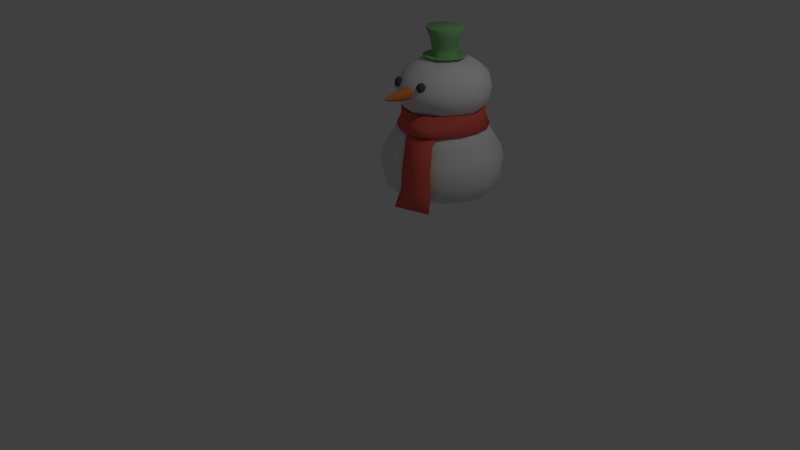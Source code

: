 # Source: snowman_small.blend  (saved by Blender 2.78.0; exported with 4.5.12 LTS)
import bpy
from mathutils import Matrix  # noqa: F401  (used for matrix-valued properties, if any)

bpy.ops.wm.read_factory_settings(use_empty=True)
scene = bpy.context.scene
scene.name = 'Scene'

# ---- collections
col_collection_1 = bpy.data.collections.new('Collection 1'); scene.collection.children.link(col_collection_1)

# ---- materials (node trees are filled in below, after node groups)
mat_haaaat = bpy.data.materials.new('haaaat')
mat_haaaat.alpha_threshold = 0.0
mat_haaaat.use_transparent_shadow = False
mat_haaaat.diffuse_color = (0.2526, 0.5435, 0.219, 1.0)
mat_haaaat.roughness = 0.5
mat_eeeye = bpy.data.materials.new('eeeye')
mat_eeeye.alpha_threshold = 0.0
mat_eeeye.use_transparent_shadow = False
mat_eeeye.diffuse_color = (0.1086, 0.1086, 0.1086, 1.0)
mat_eeeye.roughness = 0.5
mat_scaaarf = bpy.data.materials.new('scaaarf')
mat_scaaarf.alpha_threshold = 0.0
mat_scaaarf.use_transparent_shadow = False
mat_scaaarf.diffuse_color = (0.8, 0.1204, 0.08884, 1.0)
mat_scaaarf.roughness = 0.5
mat_snooow = bpy.data.materials.new('snooow')
mat_snooow.alpha_threshold = 0.0
mat_snooow.use_transparent_shadow = False
mat_snooow.roughness = 0.5
mat_caaarrot = bpy.data.materials.new('caaarrot')
mat_caaarrot.alpha_threshold = 0.0
mat_caaarrot.use_transparent_shadow = False
mat_caaarrot.diffuse_color = (0.8, 0.2228, 0.05256, 1.0)
mat_caaarrot.roughness = 0.5

# ---- material node trees

# ---- world
world_world = bpy.data.worlds.new('World'); scene.world = world_world
world_world.color = (0.05088, 0.05088, 0.05088)
world_world.use_sun_shadow = False
world_world.sun_shadow_jitter_overblur = 0.0
world_world.cycles.sampling_method = 'MANUAL'

# ---- cameras
cam_camera = bpy.data.cameras.new('Camera')
cam_camera.clip_end = 100.0
cam_camera.lens = 35.0
cam_camera.sensor_width = 32.0
cam_camera.sensor_height = 18.0
cam_camera.ortho_scale = 7.314
cam_camera.dof.focus_distance = 0.0
cam_camera.dof.aperture_fstop = 128.0

# ---- lights
light_lamp = bpy.data.lights.new('Lamp', 'POINT')
light_lamp.transmission_factor = 0.0
light_lamp.cutoff_distance = 30.0
light_lamp.energy = 100.0
light_lamp.shadow_buffer_clip_start = 1.001
light_lamp.shadow_soft_size = 0.1
light_lamp.shadow_maximum_resolution = 0.006
light_lamp.use_absolute_resolution = True

# ---- meshes
me_cylinder_001 = bpy.data.meshes.new('Cylinder.001')
me_cylinder_001.from_pydata([(-1.773e-08, 0.2733, -0.9895), (0.1366, 0.2367, -0.9895), (0.2367, 0.1366, -0.9895), (0.2733, -1.237e-07, -0.9895), (0.2367, -0.1366, -0.9895), (0.1366, -0.2367, -0.9895), (2.354e-08, -0.2733, -0.9895), (-0.1366, -0.2367, -0.9895), (-0.2367, -0.1366, -0.9895), (-0.2733, -2.388e-07, -0.9895), (-0.2367, 0.1366, -0.9895), (-0.1366, 0.2367, -0.9895), (0.06693, 0.1159, -1.002), (-1.911e-08, 0.1339, -1.002), (0.1159, 0.06693, -1.002), (0.1339, -1.372e-07, -1.002), (0.1159, -0.06693, -1.002), (0.06693, -0.1159, -1.002), (1.098e-09, -0.1339, -1.002), (-0.06693, -0.1159, -1.002), (-0.1159, -0.06693, -1.002), (-0.1339, -1.936e-07, -1.002), (-0.1159, 0.06693, -1.002), (-0.06693, 0.1159, -1.002), (0.08256, 0.143, -0.8919), (-3.485e-08, 0.1651, -0.8919), (0.143, 0.08256, -0.8919), (0.1651, -1.333e-07, -0.8919), (0.143, -0.08256, -0.8919), (0.08256, -0.143, -0.8919), (-9.917e-09, -0.1651, -0.8919), (-0.08256, -0.143, -0.8919), (-0.143, -0.08256, -0.8919), (-0.1651, -2.029e-07, -0.8919), (-0.143, 0.08256, -0.8919), (-0.08256, 0.143, -0.8919), (0.09307, 0.1612, -0.7694), (-3.478e-08, 0.1861, -0.7694), (0.1612, 0.09307, -0.7694), (0.1861, -1.298e-07, -0.7694), (0.1612, -0.09307, -0.7694), (0.09307, -0.1612, -0.7694), (-6.675e-09, -0.1861, -0.7694), (-0.09307, -0.1612, -0.7694), (-0.1612, -0.09307, -0.7694), (-0.1861, -2.082e-07, -0.7694), (-0.1612, 0.09307, -0.7694), (-0.09307, 0.1612, -0.7694), (0.1205, 0.2086, -0.6553), (-3.401e-08, 0.2409, -0.6553), (0.2086, 0.1205, -0.6553), (0.2409, -1.2e-07, -0.6553), (0.2086, -0.1205, -0.6553), (0.1205, -0.2086, -0.6553), (2.367e-09, -0.2409, -0.6553), (-0.1205, -0.2086, -0.6553), (-0.2086, -0.1205, -0.6553), (-0.2409, -2.214e-07, -0.6553), (-0.2086, 0.1205, -0.6553), (-0.1205, 0.2086, -0.6553), (0.1157, 0.2003, -0.6467), (-3.377e-08, 0.2313, -0.6467), (0.2003, 0.1157, -0.6467), (0.2313, -1.214e-07, -0.6467), (0.2003, -0.1157, -0.6467), (0.1157, -0.2003, -0.6467), (1.161e-09, -0.2313, -0.6467), (-0.1157, -0.2003, -0.6467), (-0.2003, -0.1157, -0.6467), (-0.2313, -2.188e-07, -0.6467), (-0.2003, 0.1157, -0.6467), (-0.1157, 0.2003, -0.6467), (0.1018, -0.1763, -1.002), (1.232e-08, -0.2036, -1.002), (0.1763, -0.1018, -1.002), (0.2036, -1.305e-07, -1.002), (-0.1018, 0.1763, -1.002), (-1.842e-08, 0.2036, -1.002), (0.1018, 0.1763, -1.002), (0.1763, 0.1018, -1.002), (-0.1763, 0.1018, -1.002), (-0.2036, -2.162e-07, -1.002), (-0.1763, -0.1018, -1.002), (-0.1018, -0.1763, -1.002), (-1.773e-08, 0.2733, -0.9968), (0.1366, 0.2367, -0.9968), (0.2367, 0.1366, -0.9968), (0.2733, -1.237e-07, -0.9968), (0.2367, -0.1366, -0.9968), (0.1366, -0.2367, -0.9968), (2.354e-08, -0.2733, -0.9968), (-0.1366, -0.2367, -0.9968), (-0.2367, -0.1366, -0.9968), (-0.2733, -2.388e-07, -0.9968), (-0.2367, 0.1366, -0.9968), (-0.1366, 0.2367, -0.9968), (0.1018, -0.1763, -1.01), (1.232e-08, -0.2036, -1.01), (0.1763, -0.1018, -1.01), (0.2036, -1.305e-07, -1.01), (-0.1018, 0.1763, -1.01), (-1.842e-08, 0.2036, -1.01), (0.1018, 0.1763, -1.01), (0.1763, 0.1018, -1.01), (-0.1763, 0.1018, -1.01), (-0.2036, -2.162e-07, -1.01), (-0.1763, -0.1018, -1.01), (-0.1018, -0.1763, -1.01)], [], [(73, 72, 17, 18), (21, 20, 32, 33), (72, 74, 16, 17), (74, 75, 15, 16), (77, 76, 23, 13), (78, 77, 13, 12), (75, 79, 14, 15), (76, 80, 22, 23), (79, 78, 12, 14), (80, 81, 21, 22), (81, 82, 20, 21), (82, 83, 19, 20), (83, 73, 18, 19), (26, 24, 36, 38), (18, 17, 29, 30), (15, 14, 26, 27), (22, 21, 33, 34), (19, 18, 30, 31), (16, 15, 27, 28), (23, 22, 34, 35), (12, 13, 25, 24), (20, 19, 31, 32), (17, 16, 28, 29), (13, 23, 35, 25), (14, 12, 24, 26), (37, 47, 59, 49), (33, 32, 44, 45), (30, 29, 41, 42), (27, 26, 38, 39), (34, 33, 45, 46), (31, 30, 42, 43), (28, 27, 39, 40), (35, 34, 46, 47), (24, 25, 37, 36), (32, 31, 43, 44), (29, 28, 40, 41), (25, 35, 47, 37), (53, 52, 64, 65), (38, 36, 48, 50), (45, 44, 56, 57), (42, 41, 53, 54), (39, 38, 50, 51), (46, 45, 57, 58), (43, 42, 54, 55), (40, 39, 51, 52), (47, 46, 58, 59), (36, 37, 49, 48), (44, 43, 55, 56), (41, 40, 52, 53), (60, 61, 71, 70, 69, 68, 67, 66, 65, 64, 63, 62), (49, 59, 71, 61), (50, 48, 60, 62), (57, 56, 68, 69), (54, 53, 65, 66), (51, 50, 62, 63), (58, 57, 69, 70), (55, 54, 66, 67), (52, 51, 63, 64), (59, 58, 70, 71), (48, 49, 61, 60), (56, 55, 67, 68), (7, 6, 73, 83), (8, 7, 83, 82), (9, 8, 82, 81), (10, 9, 81, 80), (2, 1, 78, 79), (11, 10, 80, 76), (3, 2, 79, 75), (1, 0, 77, 78), (0, 11, 76, 77), (4, 3, 75, 74), (5, 4, 74, 72), (6, 5, 72, 73), (91, 107, 97, 90), (92, 106, 107, 91), (93, 105, 106, 92), (94, 104, 105, 93), (86, 103, 102, 85), (95, 100, 104, 94), (87, 99, 103, 86), (85, 102, 101, 84), (84, 101, 100, 95), (88, 98, 99, 87), (89, 96, 98, 88), (90, 97, 96, 89), (0, 84, 95, 11), (11, 95, 94, 10), (10, 94, 93, 9), (9, 93, 92, 8), (8, 92, 91, 7), (7, 91, 90, 6), (6, 90, 89, 5), (5, 89, 88, 4), (4, 88, 87, 3), (3, 87, 86, 2), (2, 86, 85, 1), (1, 85, 84, 0)])
me_cylinder_001.polygons.foreach_set('use_smooth', [True] * 97)
_uv = me_cylinder_001.uv_layers.new(name='UVMap')
_uv.uv.foreach_set('vector', [0.3173, 0.3113, 0.4361, 0.2452, 0.4559, 0.3317, 0.3776, 0.3763, 0.3762, 0.6223, 0.3317, 0.5441, 0.4371, 0.5165, 0.4538, 0.5457, 0.4361, 0.2452, 0.572, 0.2474, 0.546, 0.3322, 0.4559, 0.3317, 0.572, 0.2474, 0.6886, 0.3173, 0.6237, 0.3777, 0.546, 0.3322, 0.6827, 0.6887, 0.5639, 0.7548, 0.5441, 0.6683, 0.6223, 0.6237, 0.7525, 0.5721, 0.6827, 0.6887, 0.6223, 0.6237, 0.6678, 0.546, 0.6886, 0.3173, 0.7547, 0.4361, 0.6683, 0.4559, 0.6237, 0.3777, 0.5639, 0.7548, 0.4279, 0.7526, 0.454, 0.6678, 0.5441, 0.6683, 0.7547, 0.4361, 0.7525, 0.5721, 0.6678, 0.546, 0.6683, 0.4559, 0.4279, 0.7526, 0.3113, 0.6827, 0.3762, 0.6223, 0.454, 0.6678, 0.3113, 0.6827, 0.2452, 0.5639, 0.3317, 0.5441, 0.3762, 0.6223, 0.2452, 0.5639, 0.2474, 0.428, 0.3322, 0.454, 0.3317, 0.5441, 0.2474, 0.428, 0.3173, 0.3113, 0.3776, 0.3763, 0.3322, 0.454, 0.5629, 0.4835, 0.5627, 0.5172, 0.5274, 0.5078, 0.5276, 0.493, 0.3776, 0.3763, 0.4559, 0.3317, 0.4835, 0.4371, 0.4543, 0.4537, 0.6237, 0.3777, 0.6683, 0.4559, 0.5629, 0.4835, 0.5462, 0.4543, 0.454, 0.6678, 0.3762, 0.6223, 0.4538, 0.5457, 0.4828, 0.5627, 0.3322, 0.454, 0.3776, 0.3763, 0.4543, 0.4537, 0.4373, 0.4828, 0.546, 0.3322, 0.6237, 0.3777, 0.5462, 0.4543, 0.5171, 0.4373, 0.5441, 0.6683, 0.454, 0.6678, 0.4828, 0.5627, 0.5165, 0.5629, 0.6678, 0.546, 0.6223, 0.6237, 0.5457, 0.5463, 0.5627, 0.5172, 0.3317, 0.5441, 0.3322, 0.454, 0.4373, 0.4828, 0.4371, 0.5165, 0.4559, 0.3317, 0.546, 0.3322, 0.5171, 0.4373, 0.4835, 0.4371, 0.6223, 0.6237, 0.5441, 0.6683, 0.5165, 0.5629, 0.5457, 0.5463, 0.6683, 0.4559, 0.6678, 0.546, 0.5627, 0.5172, 0.5629, 0.4835, 0.5198, 0.5205, 0.507, 0.5277, 0.5033, 0.5136, 0.5095, 0.5101, 0.4538, 0.5457, 0.4371, 0.5165, 0.4724, 0.507, 0.4796, 0.5199, 0.4543, 0.4537, 0.4835, 0.4371, 0.493, 0.4723, 0.4801, 0.4795, 0.5462, 0.4543, 0.5629, 0.4835, 0.5276, 0.493, 0.5204, 0.4801, 0.4828, 0.5627, 0.4538, 0.5457, 0.4796, 0.5199, 0.4922, 0.5275, 0.4373, 0.4828, 0.4543, 0.4537, 0.4801, 0.4795, 0.4726, 0.4922, 0.5171, 0.4373, 0.5462, 0.4543, 0.5204, 0.4801, 0.5077, 0.4725, 0.5165, 0.5629, 0.4828, 0.5627, 0.4922, 0.5275, 0.507, 0.5277, 0.5627, 0.5172, 0.5457, 0.5463, 0.5198, 0.5205, 0.5274, 0.5078, 0.4371, 0.5165, 0.4373, 0.4828, 0.4726, 0.4922, 0.4724, 0.507, 0.4835, 0.4371, 0.5171, 0.4373, 0.5077, 0.4725, 0.493, 0.4723, 0.5457, 0.5463, 0.5165, 0.5629, 0.507, 0.5277, 0.5198, 0.5205, 0.4967, 0.4864, 0.5038, 0.4866, 0.5036, 0.4874, 0.4969, 0.4872, 0.5276, 0.493, 0.5274, 0.5078, 0.5133, 0.504, 0.5134, 0.4967, 0.4796, 0.5199, 0.4724, 0.507, 0.4866, 0.5032, 0.49, 0.5096, 0.4801, 0.4795, 0.493, 0.4723, 0.4967, 0.4864, 0.4904, 0.4898, 0.5204, 0.4801, 0.5276, 0.493, 0.5134, 0.4967, 0.51, 0.4904, 0.4922, 0.5275, 0.4796, 0.5199, 0.49, 0.5096, 0.4961, 0.5134, 0.4726, 0.4922, 0.4801, 0.4795, 0.4904, 0.4898, 0.4867, 0.496, 0.5077, 0.4725, 0.5204, 0.4801, 0.51, 0.4904, 0.5038, 0.4866, 0.507, 0.5277, 0.4922, 0.5275, 0.4961, 0.5134, 0.5033, 0.5136, 0.5274, 0.5078, 0.5198, 0.5205, 0.5095, 0.5101, 0.5133, 0.504, 0.4724, 0.507, 0.4726, 0.4922, 0.4867, 0.496, 0.4866, 0.5032, 0.493, 0.4723, 0.5077, 0.4725, 0.5038, 0.4866, 0.4967, 0.4864, 0.5125, 0.5037, 0.509, 0.5096, 0.5031, 0.5128, 0.4963, 0.5127, 0.4906, 0.5091, 0.4874, 0.5031, 0.4875, 0.4962, 0.4909, 0.4904, 0.4969, 0.4872, 0.5036, 0.4874, 0.5094, 0.4909, 0.5127, 0.4969, 0.5095, 0.5101, 0.5033, 0.5136, 0.5031, 0.5128, 0.509, 0.5096, 0.5134, 0.4967, 0.5133, 0.504, 0.5125, 0.5037, 0.5127, 0.4969, 0.49, 0.5096, 0.4866, 0.5032, 0.4874, 0.5031, 0.4906, 0.5091, 0.4904, 0.4898, 0.4967, 0.4864, 0.4969, 0.4872, 0.4909, 0.4904, 0.51, 0.4904, 0.5134, 0.4967, 0.5127, 0.4969, 0.5094, 0.4909, 0.4961, 0.5134, 0.49, 0.5096, 0.4906, 0.5091, 0.4963, 0.5127, 0.4867, 0.496, 0.4904, 0.4898, 0.4909, 0.4904, 0.4875, 0.4962, 0.5038, 0.4866, 0.51, 0.4904, 0.5094, 0.4909, 0.5036, 0.4874, 0.5033, 0.5136, 0.4961, 0.5134, 0.4963, 0.5127, 0.5031, 0.5128, 0.5133, 0.504, 0.5095, 0.5101, 0.509, 0.5096, 0.5125, 0.5037, 0.4866, 0.5032, 0.4867, 0.496, 0.4875, 0.4962, 0.4874, 0.5031, 0.1572, 0.4041, 0.2511, 0.2455, 0.3173, 0.3113, 0.2474, 0.428, 0.1552, 0.5883, 0.1572, 0.4041, 0.2474, 0.428, 0.2452, 0.5639, 0.2455, 0.7489, 0.1552, 0.5883, 0.2452, 0.5639, 0.3113, 0.6827, 0.4041, 0.8428, 0.2455, 0.7489, 0.3113, 0.6827, 0.4279, 0.7526, 0.8448, 0.4117, 0.8428, 0.5959, 0.7525, 0.5721, 0.7547, 0.4361, 0.5883, 0.8448, 0.4041, 0.8428, 0.4279, 0.7526, 0.5639, 0.7548, 0.7544, 0.2511, 0.8448, 0.4117, 0.7547, 0.4361, 0.6886, 0.3173, 0.8428, 0.5959, 0.7489, 0.7545, 0.6827, 0.6887, 0.7525, 0.5721, 0.7489, 0.7545, 0.5883, 0.8448, 0.5639, 0.7548, 0.6827, 0.6887, 0.5959, 0.1572, 0.7544, 0.2511, 0.6886, 0.3173, 0.572, 0.2474, 0.4116, 0.1552, 0.5959, 0.1572, 0.572, 0.2474, 0.4361, 0.2452, 0.2511, 0.2455, 0.4116, 0.1552, 0.4361, 0.2452, 0.3173, 0.3113, 0.1468, 0.4011, 9.998e-05, 0.3661, 0.134, 0.1341, 0.2436, 0.2378, 0.1447, 0.5909, 0.0001002, 0.6339, 9.998e-05, 0.3661, 0.1468, 0.4011, 0.2378, 0.7564, 0.134, 0.8659, 0.0001002, 0.6339, 0.1447, 0.5909, 0.4011, 0.8532, 0.366, 0.9999, 0.134, 0.8659, 0.2378, 0.7564, 0.8553, 0.4091, 0.9999, 0.3661, 0.9999, 0.634, 0.8531, 0.5989, 0.5909, 0.8553, 0.6339, 0.9999, 0.366, 0.9999, 0.4011, 0.8532, 0.7622, 0.2436, 0.8659, 0.1341, 0.9999, 0.3661, 0.8553, 0.4091, 0.8531, 0.5989, 0.9999, 0.634, 0.8659, 0.866, 0.7564, 0.7622, 0.7564, 0.7622, 0.8659, 0.866, 0.6339, 0.9999, 0.5909, 0.8553, 0.5989, 0.1468, 0.6339, 9.998e-05, 0.8659, 0.1341, 0.7622, 0.2436, 0.409, 0.1447, 0.366, 0.0001091, 0.6339, 9.998e-05, 0.5989, 0.1468, 0.2436, 0.2378, 0.134, 0.1341, 0.366, 0.0001091, 0.409, 0.1447, 0.7489, 0.7545, 0.7564, 0.7622, 0.5909, 0.8553, 0.5883, 0.8448, 0.5883, 0.8448, 0.5909, 0.8553, 0.4011, 0.8532, 0.4041, 0.8428, 0.4041, 0.8428, 0.4011, 0.8532, 0.2378, 0.7564, 0.2455, 0.7489, 0.2455, 0.7489, 0.2378, 0.7564, 0.1447, 0.5909, 0.1552, 0.5883, 0.1552, 0.5883, 0.1447, 0.5909, 0.1468, 0.4011, 0.1572, 0.4041, 0.1572, 0.4041, 0.1468, 0.4011, 0.2436, 0.2378, 0.2511, 0.2455, 0.2511, 0.2455, 0.2436, 0.2378, 0.409, 0.1447, 0.4116, 0.1552, 0.4116, 0.1552, 0.409, 0.1447, 0.5989, 0.1468, 0.5959, 0.1572, 0.5959, 0.1572, 0.5989, 0.1468, 0.7622, 0.2436, 0.7544, 0.2511, 0.7544, 0.2511, 0.7622, 0.2436, 0.8553, 0.4091, 0.8448, 0.4117, 0.8448, 0.4117, 0.8553, 0.4091, 0.8531, 0.5989, 0.8428, 0.5959, 0.8428, 0.5959, 0.8531, 0.5989, 0.7564, 0.7622, 0.7489, 0.7545])
me_cylinder_001.materials.append(mat_haaaat)
me_cylinder_001.use_remesh_preserve_volume = False
me_cylinder_001.use_remesh_preserve_attributes = False
me_cylinder_001.use_mirror_vertex_groups = False
me_cylinder_001.update()
me_cylinder_005 = bpy.data.meshes.new('Cylinder.005')
me_cylinder_005.from_pydata([(-0.003062, 0.03184, -0.0219), (0.007254, 0.03158, -0.003092), (0.005863, 0.01267, -0.02705), (0.01618, 0.01242, -0.008245), (0.005162, -0.009071, -0.02696), (0.01548, -0.009324, -0.008152), (-0.004977, -0.02757, -0.02165), (0.005339, -0.02783, -0.00284), (-0.02184, -0.03788, -0.01254), (-0.01152, -0.03813, 0.00627), (-0.0409, -0.03722, -0.002073), (-0.03058, -0.03747, 0.01673), (-0.05706, -0.02577, 0.006944), (-0.04674, -0.02603, 0.02575), (-0.06598, -0.006612, 0.0121), (-0.05567, -0.006864, 0.0309), (-0.06528, 0.01513, 0.012), (-0.05497, 0.01488, 0.03081), (-0.05514, 0.03364, 0.006691), (-0.04483, 0.03338, 0.0255), (-0.03828, 0.04394, -0.002418), (-0.02797, 0.04369, 0.01639), (-0.01922, 0.04328, -0.01288), (-0.008905, 0.04303, 0.005924)], [], [(0, 1, 3, 2), (2, 3, 5, 4), (4, 5, 7, 6), (6, 7, 9, 8), (8, 9, 11, 10), (10, 11, 13, 12), (12, 13, 15, 14), (14, 15, 17, 16), (16, 17, 19, 18), (18, 19, 21, 20), (3, 1, 23, 21, 19, 17, 15, 13, 11, 9, 7, 5), (20, 21, 23, 22), (22, 23, 1, 0), (0, 2, 4, 6, 8, 10, 12, 14, 16, 18, 20, 22)])
me_cylinder_005.polygons.foreach_set('use_smooth', [True] * 14)
_uv = me_cylinder_005.uv_layers.new(name='UVMap')
_uv.uv.foreach_set('vector', [0.0, 0.0, 1.0, 0.0, 1.0, 1.0, 0.0, 1.0, 0.0, 0.0, 1.0, 0.0, 1.0, 1.0, 0.0, 1.0, 0.0, 0.0, 1.0, 0.0, 1.0, 1.0, 0.0, 1.0, 0.0, 0.0, 1.0, 0.0, 1.0, 1.0, 0.0, 1.0, 0.0, 0.0, 1.0, 0.0, 1.0, 1.0, 0.0, 1.0, 0.0, 0.0, 1.0, 0.0, 1.0, 1.0, 0.0, 1.0, 0.0, 0.0, 1.0, 0.0, 1.0, 1.0, 0.0, 1.0, 0.0, 0.0, 1.0, 0.0, 1.0, 1.0, 0.0, 1.0, 0.0, 0.0, 1.0, 0.0, 1.0, 1.0, 0.0, 1.0, 0.0, 0.0, 1.0, 0.0, 1.0, 1.0, 0.0, 1.0, 0.5, 1.0, 0.75, 0.933, 0.933, 0.75, 1.0, 0.5, 0.933, 0.25, 0.75, 0.06699, 0.5, 0.0, 0.25, 0.06699, 0.06699, 0.25, 0.0, 0.5, 0.06699, 0.75, 0.25, 0.933, 0.0, 0.0, 1.0, 0.0, 1.0, 1.0, 0.0, 1.0, 0.0, 0.0, 1.0, 0.0, 1.0, 1.0, 0.0, 1.0, 0.5, 1.0, 0.75, 0.933, 0.933, 0.75, 1.0, 0.5, 0.933, 0.25, 0.75, 0.06699, 0.5, 0.0, 0.25, 0.06699, 0.06699, 0.25, 0.0, 0.5, 0.06699, 0.75, 0.25, 0.933])
me_cylinder_005.materials.append(mat_eeeye)
me_cylinder_005.use_remesh_preserve_volume = False
me_cylinder_005.use_remesh_preserve_attributes = False
me_cylinder_005.use_mirror_vertex_groups = False
me_cylinder_005.update()
me_cylinder_004 = bpy.data.meshes.new('Cylinder.004')
me_cylinder_004.from_pydata([(3.574e-07, 0.04203, -0.01073), (3.579e-07, 0.04203, 0.01073), (0.02102, 0.0364, -0.01073), (0.02102, 0.0364, 0.01073), (0.0364, 0.02102, -0.01073), (0.0364, 0.02102, 0.01073), (0.04203, 7.939e-09, -0.01073), (0.04203, 8.863e-09, 0.01073), (0.0364, -0.02102, -0.01073), (0.0364, -0.02102, 0.01073), (0.02102, -0.0364, -0.01073), (0.02102, -0.0364, 0.01073), (3.574e-07, -0.04203, -0.01073), (3.579e-07, -0.04203, 0.01073), (-0.02102, -0.0364, -0.01073), (-0.02102, -0.0364, 0.01073), (-0.0364, -0.02102, -0.01073), (-0.0364, -0.02102, 0.01073), (-0.04203, -1.339e-08, -0.01073), (-0.04203, -1.246e-08, 0.01073), (-0.0364, 0.02102, -0.01073), (-0.0364, 0.02102, 0.01073), (-0.02102, 0.0364, -0.01073), (-0.02102, 0.0364, 0.01073)], [], [(0, 1, 3, 2), (2, 3, 5, 4), (4, 5, 7, 6), (6, 7, 9, 8), (8, 9, 11, 10), (10, 11, 13, 12), (12, 13, 15, 14), (14, 15, 17, 16), (16, 17, 19, 18), (18, 19, 21, 20), (3, 1, 23, 21, 19, 17, 15, 13, 11, 9, 7, 5), (20, 21, 23, 22), (22, 23, 1, 0), (0, 2, 4, 6, 8, 10, 12, 14, 16, 18, 20, 22)])
me_cylinder_004.polygons.foreach_set('use_smooth', [True] * 14)
_uv = me_cylinder_004.uv_layers.new(name='UVMap')
_uv.uv.foreach_set('vector', [0.0, 0.0, 1.0, 0.0, 1.0, 1.0, 0.0, 1.0, 0.0, 0.0, 1.0, 0.0, 1.0, 1.0, 0.0, 1.0, 0.0, 0.0, 1.0, 0.0, 1.0, 1.0, 0.0, 1.0, 0.0, 0.0, 1.0, 0.0, 1.0, 1.0, 0.0, 1.0, 0.0, 0.0, 1.0, 0.0, 1.0, 1.0, 0.0, 1.0, 0.0, 0.0, 1.0, 0.0, 1.0, 1.0, 0.0, 1.0, 0.0, 0.0, 1.0, 0.0, 1.0, 1.0, 0.0, 1.0, 0.0, 0.0, 1.0, 0.0, 1.0, 1.0, 0.0, 1.0, 0.0, 0.0, 1.0, 0.0, 1.0, 1.0, 0.0, 1.0, 0.0, 0.0, 1.0, 0.0, 1.0, 1.0, 0.0, 1.0, 0.5, 1.0, 0.75, 0.933, 0.933, 0.75, 1.0, 0.5, 0.933, 0.25, 0.75, 0.06699, 0.5, 0.0, 0.25, 0.06699, 0.06699, 0.25, 0.0, 0.5, 0.06699, 0.75, 0.25, 0.933, 0.0, 0.0, 1.0, 0.0, 1.0, 1.0, 0.0, 1.0, 0.0, 0.0, 1.0, 0.0, 1.0, 1.0, 0.0, 1.0, 0.5, 1.0, 0.75, 0.933, 0.933, 0.75, 1.0, 0.5, 0.933, 0.25, 0.75, 0.06699, 0.5, 0.0, 0.25, 0.06699, 0.06699, 0.25, 0.0, 0.5, 0.06699, 0.75, 0.25, 0.933])
me_cylinder_004.materials.append(mat_eeeye)
me_cylinder_004.use_remesh_preserve_volume = False
me_cylinder_004.use_remesh_preserve_attributes = False
me_cylinder_004.use_mirror_vertex_groups = False
me_cylinder_004.update()
me_sphere_004 = bpy.data.meshes.new('Sphere.004')
me_sphere_004.from_pydata([(0.0001446, 0.5305, -0.5699), (0.1971, 0.5022, -0.577), (0.3583, 0.378, -0.5721), (0.4784, 0.2094, -0.5788), (0.5349, 5.847e-05, -0.5892), (0.4766, -0.2084, -0.5777), (0.364, -0.3843, -0.577), (0.2046, -0.5288, -0.5747), (0.0001443, -0.5529, -0.5821), (-0.1968, -0.5022, -0.577), (-0.3582, -0.3781, -0.5723), (-0.476, -0.2083, -0.5775), (-0.5182, 5.886e-05, -0.5793), (-0.4816, 0.211, -0.5811), (-0.3536, 0.373, -0.5683), (-0.1932, 0.4924, -0.5713), (0.2204, 0.5466, -0.8257), (0.4104, 0.4191, -0.8243), (0.5346, 0.2258, -0.8284), (0.5847, 0.0002258, -0.8198), (0.5395, -0.2274, -0.8205), (0.4134, -0.4573, -0.8182), (0.2354, -0.6231, -0.8136), (-0.002922, -0.6332, -0.8164), (-0.2268, -0.5473, -0.8238), (-0.4106, -0.413, -0.836), (-0.5384, -0.2246, -0.8315), (-0.5869, 0.0002261, -0.8251), (-0.5415, 0.2263, -0.8267), (-0.4114, 0.4142, -0.8345), (-0.2252, 0.544, -0.8298), (-0.002922, 0.5868, -0.8328), (-0.00132, 0.533, -0.7014), (-0.1996, 0.4944, -0.7006), (-0.365, 0.3755, -0.7014), (-0.4881, 0.2086, -0.7038), (-0.5273, 6.648e-05, -0.7022), (-0.484, -0.2066, -0.7044), (-0.3668, -0.3775, -0.704), (-0.2021, -0.5008, -0.7004), (-0.00132, -0.5812, -0.6993), (0.2168, -0.5771, -0.7014), (0.3709, -0.4168, -0.6978), (0.4848, -0.208, -0.6992), (0.5342, 6.615e-05, -0.7043), (0.4833, 0.2076, -0.7035), (0.3668, 0.3802, -0.6983), (0.1992, 0.5003, -0.7014), (-0.02973, -0.5706, -0.7773), (0.1737, -0.5025, -0.7794), (0.3425, -0.4062, -0.7758), (0.01313, -0.6565, -0.8741), (0.2129, -0.6199, -0.8744), (0.3825, -0.5858, -0.8942), (0.05923, -0.7351, -1.056), (0.2574, -0.7197, -1.033), (0.4307, -0.642, -1.03), (0.08832, -0.7896, -1.215), (0.3009, -0.7732, -1.19), (0.4869, -0.7211, -1.187), (0.08801, -0.8047, -1.461), (0.3147, -0.7871, -1.435), (0.5131, -0.7316, -1.431), (0.07892, -0.903, -1.675), (0.342, -0.8826, -1.645), (0.5721, -0.8182, -1.64), (0.0005639, 0.5105, -0.5702), (0.1894, 0.4837, -0.5773), (0.344, 0.364, -0.5728), (0.4602, 0.2009, -0.5795), (0.5149, 6.519e-05, -0.5897), (0.4582, -0.2007, -0.5792), (0.3484, -0.3724, -0.5808), (0.1966, -0.5115, -0.5809), (0.002701, -0.5335, -0.5863), (-0.1876, -0.4845, -0.5785), (-0.3438, -0.3642, -0.573), (-0.4577, -0.2003, -0.5786), (-0.4982, 0.0003207, -0.5805), (-0.4634, 0.2028, -0.5823), (-0.3397, 0.3587, -0.5694), (-0.1853, 0.4741, -0.5721), (0.2136, 0.5295, -0.8335), (0.3973, 0.4064, -0.8324), (0.5177, 0.2187, -0.8365), (0.5665, -7.514e-05, -0.828), (0.5225, -0.2212, -0.829), (0.3989, -0.4463, -0.8266), (0.2284, -0.6064, -0.8221), (0.000201, -0.6152, -0.8243), (-0.2176, -0.5313, -0.8316), (-0.3972, -0.4004, -0.8439), (-0.5217, -0.2173, -0.8398), (-0.5688, 0.0004482, -0.8337), (-0.5248, 0.2191, -0.8352), (-0.3984, 0.4013, -0.8426), (-0.2179, 0.5272, -0.8377), (-0.002671, 0.5683, -0.8404), (-0.0009992, 0.5134, -0.7055), (-0.1919, 0.4766, -0.7051), (-0.3513, 0.3617, -0.7062), (-0.4704, 0.2008, -0.7089), (-0.5079, 0.0002996, -0.7073), (-0.4662, -0.1989, -0.7093), (-0.3527, -0.3641, -0.7085), (-0.1927, -0.4838, -0.7052), (0.003152, -0.5652, -0.7104), (0.2117, -0.5644, -0.7159), (0.3567, -0.407, -0.7079), (0.4668, -0.201, -0.7043), (0.5147, -8.095e-05, -0.709), (0.4655, 0.1997, -0.7081), (0.3528, 0.3667, -0.7029), (0.1918, 0.4823, -0.7056), (-0.02912, -0.5588, -0.7612), (0.1701, -0.4919, -0.7629), (0.3352, -0.3976, -0.7593), (-0.03051, -0.5723, -0.7973), (0.1753, -0.5048, -0.7992), (0.348, -0.4103, -0.7946), (0.01043, -0.6414, -0.8869), (0.209, -0.6055, -0.8877), (0.3771, -0.5718, -0.9075), (0.05799, -0.7169, -1.064), (0.2539, -0.7022, -1.042), (0.4249, -0.6255, -1.039), (0.08725, -0.77, -1.219), (0.2974, -0.7541, -1.195), (0.4811, -0.7026, -1.192), (0.08711, -0.7854, -1.467), (0.3117, -0.768, -1.44), (0.508, -0.713, -1.437), (0.07847, -0.8848, -1.684), (0.3394, -0.8647, -1.653), (0.5674, -0.8008, -1.649)], [], [(32, 31, 30, 33), (33, 30, 29, 34), (34, 29, 28, 35), (35, 28, 27, 36), (36, 27, 26, 37), (37, 26, 25, 38), (38, 25, 24, 39), (39, 24, 23, 40), (40, 23, 22, 41), (41, 22, 21, 42), (42, 21, 20, 43), (43, 20, 19, 44), (44, 19, 18, 45), (45, 18, 17, 46), (46, 17, 16, 47), (47, 16, 31, 32), (1, 47, 32, 0), (2, 46, 47, 1), (3, 45, 46, 2), (4, 44, 45, 3), (5, 43, 44, 4), (6, 42, 43, 5), (7, 41, 42, 6), (8, 40, 41, 7), (9, 39, 40, 8), (10, 38, 39, 9), (11, 37, 38, 10), (12, 36, 37, 11), (13, 35, 36, 12), (14, 34, 35, 13), (15, 33, 34, 14), (0, 32, 33, 15), (49, 48, 51, 52), (50, 49, 52, 53), (52, 51, 54, 55), (53, 52, 55, 56), (55, 54, 57, 58), (56, 55, 58, 59), (58, 57, 60, 61), (59, 58, 61, 62), (61, 60, 63, 64), (62, 61, 64, 65), (42, 50, 49, 41), (41, 49, 48, 40), (98, 99, 96, 97), (99, 100, 95, 96), (100, 101, 94, 95), (101, 102, 93, 94), (102, 103, 92, 93), (103, 104, 91, 92), (104, 105, 90, 91), (105, 106, 89, 90), (106, 107, 88, 89), (107, 108, 87, 88), (108, 109, 86, 87), (109, 110, 85, 86), (110, 111, 84, 85), (111, 112, 83, 84), (112, 113, 82, 83), (113, 98, 97, 82), (67, 66, 98, 113), (68, 67, 113, 112), (69, 68, 112, 111), (70, 69, 111, 110), (71, 70, 110, 109), (72, 71, 109, 108), (73, 72, 108, 107), (74, 73, 107, 106), (75, 74, 106, 105), (76, 75, 105, 104), (77, 76, 104, 103), (78, 77, 103, 102), (79, 78, 102, 101), (80, 79, 101, 100), (81, 80, 100, 99), (66, 81, 99, 98), (115, 118, 117, 114), (116, 119, 118, 115), (118, 121, 120, 117), (119, 122, 121, 118), (121, 124, 123, 120), (122, 125, 124, 121), (124, 127, 126, 123), (125, 128, 127, 124), (127, 130, 129, 126), (128, 131, 130, 127), (130, 133, 132, 129), (131, 134, 133, 130), (108, 107, 118, 119), (107, 106, 117, 118), (1, 0, 66, 67), (2, 1, 67, 68), (3, 2, 68, 69), (4, 3, 69, 70), (5, 4, 70, 71), (6, 5, 71, 72), (7, 6, 72, 73), (8, 7, 73, 74), (9, 8, 74, 75), (10, 9, 75, 76), (11, 10, 76, 77), (12, 11, 77, 78), (13, 12, 78, 79), (14, 13, 79, 80), (15, 14, 80, 81), (0, 15, 81, 66), (16, 17, 83, 82), (17, 18, 84, 83), (18, 19, 85, 84), (19, 20, 86, 85), (20, 21, 87, 86), (21, 22, 88, 87), (22, 23, 89, 88), (23, 24, 90, 89), (24, 25, 91, 90), (25, 26, 92, 91), (26, 27, 93, 92), (27, 28, 94, 93), (28, 29, 95, 94), (29, 30, 96, 95), (30, 31, 97, 96), (31, 16, 82, 97), (49, 50, 116, 115), (48, 49, 115, 114), (48, 114, 117), (50, 119, 116), (51, 48, 117, 120), (50, 53, 122, 119), (54, 51, 120, 123), (53, 56, 125, 122), (57, 54, 123, 126), (56, 59, 128, 125), (60, 57, 126, 129), (59, 62, 131, 128), (65, 64, 133, 134), (64, 63, 132, 133), (63, 60, 129, 132), (62, 65, 134, 131), (50, 42, 108, 119), (40, 48, 117, 106)])
me_sphere_004.polygons.foreach_set('use_smooth', [True] * 140)
_uv = me_sphere_004.uv_layers.new(name='UVMap')
_uv.uv.foreach_set('vector', [0.7491, 0.3452, 0.8348, 0.3858, 0.6739, 0.3444, 0.6736, 0.3239, 0.6736, 0.3239, 0.6739, 0.3444, 0.5865, 0.3, 0.5947, 0.2875, 0.5947, 0.2875, 0.5865, 0.3, 0.5058, 0.2598, 0.5131, 0.2489, 0.5131, 0.2489, 0.5058, 0.2598, 0.416, 0.2181, 0.4222, 0.2046, 0.4222, 0.2046, 0.416, 0.2181, 0.3285, 0.1775, 0.3322, 0.1649, 0.3322, 0.1649, 0.3285, 0.1775, 0.2463, 0.1415, 0.2497, 0.1277, 0.2497, 0.1277, 0.2463, 0.1415, 0.1511, 0.1034, 0.1654, 0.0882, 0.1654, 0.0882, 0.1511, 0.1034, 0.0001093, 0.0001093, 0.07744, 0.02963, 0.07744, 0.02963, 0.0001093, 0.0001093, 0.1688, 0.07535, 0.1548, 0.1222, 0.1548, 0.1222, 0.1688, 0.07535, 0.2932, 0.1066, 0.3008, 0.1222, 0.3008, 0.1222, 0.2932, 0.1066, 0.388, 0.1518, 0.3826, 0.1621, 0.3826, 0.1621, 0.388, 0.1518, 0.4698, 0.1909, 0.4644, 0.2017, 0.4644, 0.2017, 0.4698, 0.1909, 0.5497, 0.2267, 0.5464, 0.2385, 0.5464, 0.2385, 0.5497, 0.2267, 0.6228, 0.2594, 0.6184, 0.2712, 0.6184, 0.2712, 0.6228, 0.2594, 0.7096, 0.2946, 0.6934, 0.3042, 0.6934, 0.3042, 0.7096, 0.2946, 0.8348, 0.3858, 0.7491, 0.3452, 0.6834, 0.312, 0.6934, 0.3042, 0.7491, 0.3452, 0.7219, 0.3318, 0.6151, 0.2821, 0.6184, 0.2712, 0.6934, 0.3042, 0.6834, 0.312, 0.5442, 0.2503, 0.5464, 0.2385, 0.6184, 0.2712, 0.6151, 0.2821, 0.46, 0.2102, 0.4644, 0.2017, 0.5464, 0.2385, 0.5442, 0.2503, 0.3744, 0.1721, 0.3826, 0.1621, 0.4644, 0.2017, 0.46, 0.2102, 0.2926, 0.1345, 0.3008, 0.1222, 0.3826, 0.1621, 0.3744, 0.1721, 0.2046, 0.06534, 0.2223, 0.01145, 0.3008, 0.1222, 0.2926, 0.1345, 0.1147, 0.04859, 0.07744, 0.02963, 0.2223, 0.01145, 0.2046, 0.06534, 0.176, 0.0784, 0.1654, 0.0882, 0.07744, 0.02963, 0.1147, 0.04859, 0.2535, 0.1143, 0.2497, 0.1277, 0.1654, 0.0882, 0.176, 0.0784, 0.3351, 0.1528, 0.3322, 0.1649, 0.2497, 0.1277, 0.2535, 0.1143, 0.4265, 0.1947, 0.4222, 0.2046, 0.3322, 0.1649, 0.3351, 0.1528, 0.5207, 0.2389, 0.5131, 0.2489, 0.4222, 0.2046, 0.4265, 0.1947, 0.603, 0.2761, 0.5947, 0.2875, 0.5131, 0.2489, 0.5207, 0.2389, 0.6742, 0.311, 0.6736, 0.3239, 0.5947, 0.2875, 0.603, 0.2761, 0.7219, 0.3318, 0.7491, 0.3452, 0.6736, 0.3239, 0.6742, 0.311, 0.0001093, 0.7888, 0.06959, 0.6522, 0.1074, 0.6815, 0.09376, 0.7342, 0.08844, 0.9999, 0.0001093, 0.7888, 0.09376, 0.7342, 0.1548, 0.7578, 0.09376, 0.7342, 0.1074, 0.6815, 0.1273, 0.6635, 0.1305, 0.6767, 0.1548, 0.7578, 0.09376, 0.7342, 0.1305, 0.6767, 0.1516, 0.6835, 0.1305, 0.6767, 0.1273, 0.6635, 0.1342, 0.6178, 0.1433, 0.6294, 0.1516, 0.6835, 0.1305, 0.6767, 0.1433, 0.6294, 0.1554, 0.6298, 0.1433, 0.6294, 0.1342, 0.6178, 0.1466, 0.5312, 0.1543, 0.5644, 0.1554, 0.6298, 0.1433, 0.6294, 0.1543, 0.5644, 0.1584, 0.571, 0.1543, 0.5644, 0.1466, 0.5312, 0.1728, 0.4315, 0.1647, 0.5274, 0.1584, 0.571, 0.1543, 0.5644, 0.1647, 0.5274, 0.1571, 0.5498, 0.3491, 0.4509, 0.3181, 0.445, 0.284, 0.4223, 0.3018, 0.386, 0.3018, 0.386, 0.284, 0.4223, 0.2496, 0.4123, 0.2124, 0.386, 0.7229, 0.3333, 0.6687, 0.316, 0.6815, 0.3134, 0.7729, 0.3555, 0.6687, 0.316, 0.594, 0.2854, 0.5985, 0.2746, 0.6815, 0.3134, 0.594, 0.2854, 0.5124, 0.2487, 0.5172, 0.2363, 0.5985, 0.2746, 0.5124, 0.2487, 0.4208, 0.2077, 0.4268, 0.1948, 0.5172, 0.2363, 0.4208, 0.2077, 0.3324, 0.1654, 0.3389, 0.1538, 0.4268, 0.1948, 0.3324, 0.1654, 0.2516, 0.1268, 0.2578, 0.1164, 0.3389, 0.1538, 0.2516, 0.1268, 0.1744, 0.08778, 0.1705, 0.07621, 0.2578, 0.1164, 0.1744, 0.08778, 0.114, 0.05175, 0.06299, 0.03022, 0.1705, 0.07621, 0.114, 0.05175, 0.1876, 0.07653, 0.1676, 0.09407, 0.06299, 0.03022, 0.1876, 0.07653, 0.2859, 0.1226, 0.2801, 0.1341, 0.1676, 0.09407, 0.2859, 0.1226, 0.3806, 0.1624, 0.377, 0.1754, 0.2801, 0.1341, 0.3806, 0.1624, 0.4647, 0.2001, 0.4603, 0.2117, 0.377, 0.1754, 0.4647, 0.2001, 0.546, 0.2382, 0.5403, 0.2482, 0.4603, 0.2117, 0.546, 0.2382, 0.6171, 0.2721, 0.6132, 0.2814, 0.5403, 0.2482, 0.6171, 0.2721, 0.6841, 0.3075, 0.6918, 0.3176, 0.6132, 0.2814, 0.6841, 0.3075, 0.7229, 0.3333, 0.7729, 0.3555, 0.6918, 0.3176, 0.6877, 0.2996, 0.7172, 0.3313, 0.7229, 0.3333, 0.6841, 0.3075, 0.6235, 0.2639, 0.6877, 0.2996, 0.6841, 0.3075, 0.6171, 0.2721, 0.5533, 0.2294, 0.6235, 0.2639, 0.6171, 0.2721, 0.546, 0.2382, 0.4696, 0.1896, 0.5533, 0.2294, 0.546, 0.2382, 0.4647, 0.2001, 0.3837, 0.1512, 0.4696, 0.1896, 0.4647, 0.2001, 0.3806, 0.1624, 0.3016, 0.1103, 0.3837, 0.1512, 0.3806, 0.1624, 0.2859, 0.1226, 0.2069, 0.05926, 0.3016, 0.1103, 0.2859, 0.1226, 0.1865, 0.09311, 0.1217, 0.05111, 0.2069, 0.05926, 0.1865, 0.09311, 0.114, 0.05175, 0.1692, 0.09467, 0.1217, 0.05111, 0.114, 0.05175, 0.1744, 0.08778, 0.2435, 0.1364, 0.1692, 0.09467, 0.1744, 0.08778, 0.2516, 0.1268, 0.325, 0.176, 0.2435, 0.1364, 0.2516, 0.1268, 0.3324, 0.1654, 0.4154, 0.2191, 0.325, 0.176, 0.3324, 0.1654, 0.4208, 0.2077, 0.5091, 0.2616, 0.4154, 0.2191, 0.4208, 0.2077, 0.5124, 0.2487, 0.5929, 0.2975, 0.5091, 0.2616, 0.5124, 0.2487, 0.594, 0.2854, 0.6661, 0.3249, 0.5929, 0.2975, 0.594, 0.2854, 0.6687, 0.316, 0.7172, 0.3313, 0.6661, 0.3249, 0.6687, 0.316, 0.7229, 0.3333, 0.2784, 0.4765, 0.2773, 0.4911, 0.2123, 0.4756, 0.2359, 0.4735, 0.3171, 0.4823, 0.371, 0.4884, 0.2773, 0.4911, 0.2784, 0.4765, 0.212, 0.7442, 0.1605, 0.7158, 0.1293, 0.6831, 0.126, 0.6522, 0.1399, 0.8925, 0.1272, 0.7458, 0.1605, 0.7158, 0.212, 0.7442, 0.1605, 0.7158, 0.1456, 0.6729, 0.1431, 0.6672, 0.1293, 0.6831, 0.1272, 0.7458, 0.1323, 0.6809, 0.1456, 0.6729, 0.1605, 0.7158, 0.1456, 0.6729, 0.1473, 0.6289, 0.1587, 0.6225, 0.1431, 0.6672, 0.1323, 0.6809, 0.137, 0.6283, 0.1473, 0.6289, 0.1456, 0.6729, 0.1473, 0.6289, 0.1535, 0.5617, 0.1821, 0.5323, 0.1587, 0.6225, 0.137, 0.6283, 0.1449, 0.5693, 0.1535, 0.5617, 0.1473, 0.6289, 0.1535, 0.5617, 0.1417, 0.5188, 0.1826, 0.386, 0.1821, 0.5323, 0.1449, 0.5693, 0.1444, 0.5484, 0.1417, 0.5188, 0.1535, 0.5617, 0.342, 0.4548, 0.2683, 0.4697, 0.2812, 0.4285, 0.3142, 0.4467, 0.2683, 0.4697, 0.2123, 0.4019, 0.2517, 0.4156, 0.2812, 0.4285, 0.6834, 0.312, 0.7219, 0.3318, 0.7172, 0.3313, 0.6877, 0.2996, 0.6151, 0.2821, 0.6834, 0.312, 0.6877, 0.2996, 0.6235, 0.2639, 0.5442, 0.2503, 0.6151, 0.2821, 0.6235, 0.2639, 0.5533, 0.2294, 0.46, 0.2102, 0.5442, 0.2503, 0.5533, 0.2294, 0.4696, 0.1896, 0.3744, 0.1721, 0.46, 0.2102, 0.4696, 0.1896, 0.3837, 0.1512, 0.2926, 0.1345, 0.3744, 0.1721, 0.3837, 0.1512, 0.3016, 0.1103, 0.2046, 0.06534, 0.2926, 0.1345, 0.3016, 0.1103, 0.2069, 0.05926, 0.1147, 0.04859, 0.2046, 0.06534, 0.2069, 0.05926, 0.1217, 0.05111, 0.176, 0.0784, 0.1147, 0.04859, 0.1217, 0.05111, 0.1692, 0.09467, 0.2535, 0.1143, 0.176, 0.0784, 0.1692, 0.09467, 0.2435, 0.1364, 0.3351, 0.1528, 0.2535, 0.1143, 0.2435, 0.1364, 0.325, 0.176, 0.4265, 0.1947, 0.3351, 0.1528, 0.325, 0.176, 0.4154, 0.2191, 0.5207, 0.2389, 0.4265, 0.1947, 0.4154, 0.2191, 0.5091, 0.2616, 0.603, 0.2761, 0.5207, 0.2389, 0.5091, 0.2616, 0.5929, 0.2975, 0.6742, 0.311, 0.603, 0.2761, 0.5929, 0.2975, 0.6661, 0.3249, 0.7219, 0.3318, 0.6742, 0.311, 0.6661, 0.3249, 0.7172, 0.3313, 0.7096, 0.2946, 0.6228, 0.2594, 0.6132, 0.2814, 0.6918, 0.3176, 0.6228, 0.2594, 0.5497, 0.2267, 0.5403, 0.2482, 0.6132, 0.2814, 0.5497, 0.2267, 0.4698, 0.1909, 0.4603, 0.2117, 0.5403, 0.2482, 0.4698, 0.1909, 0.388, 0.1518, 0.377, 0.1754, 0.4603, 0.2117, 0.388, 0.1518, 0.2932, 0.1066, 0.2801, 0.1341, 0.377, 0.1754, 0.2932, 0.1066, 0.1688, 0.07535, 0.1676, 0.09407, 0.2801, 0.1341, 0.1688, 0.07535, 0.0001093, 0.0001093, 0.06299, 0.03022, 0.1676, 0.09407, 0.0001093, 0.0001093, 0.1511, 0.1034, 0.1705, 0.07621, 0.06299, 0.03022, 0.1511, 0.1034, 0.2463, 0.1415, 0.2578, 0.1164, 0.1705, 0.07621, 0.2463, 0.1415, 0.3285, 0.1775, 0.3389, 0.1538, 0.2578, 0.1164, 0.3285, 0.1775, 0.416, 0.2181, 0.4268, 0.1948, 0.3389, 0.1538, 0.416, 0.2181, 0.5058, 0.2598, 0.5172, 0.2363, 0.4268, 0.1948, 0.5058, 0.2598, 0.5865, 0.3, 0.5985, 0.2746, 0.5172, 0.2363, 0.5865, 0.3, 0.6739, 0.3444, 0.6815, 0.3134, 0.5985, 0.2746, 0.6739, 0.3444, 0.8348, 0.3858, 0.7729, 0.3555, 0.6815, 0.3134, 0.8348, 0.3858, 0.7096, 0.2946, 0.6918, 0.3176, 0.7729, 0.3555, 0.2786, 0.4699, 0.3364, 0.4796, 0.3171, 0.4823, 0.2784, 0.4765, 0.2273, 0.4699, 0.2786, 0.4699, 0.2784, 0.4765, 0.2359, 0.4735, 0.2273, 0.4699, 0.2359, 0.4735, 0.2123, 0.4756, 0.3364, 0.4796, 0.371, 0.4884, 0.3171, 0.4823, 0.1074, 0.6815, 0.06959, 0.6522, 0.126, 0.6522, 0.1293, 0.6831, 0.08844, 0.9999, 0.1548, 0.7578, 0.1272, 0.7458, 0.1399, 0.8925, 0.1273, 0.6635, 0.1074, 0.6815, 0.1293, 0.6831, 0.1431, 0.6672, 0.1548, 0.7578, 0.1516, 0.6835, 0.1323, 0.6809, 0.1272, 0.7458, 0.1342, 0.6178, 0.1273, 0.6635, 0.1431, 0.6672, 0.1587, 0.6225, 0.1516, 0.6835, 0.1554, 0.6298, 0.137, 0.6283, 0.1323, 0.6809, 0.1466, 0.5312, 0.1342, 0.6178, 0.1587, 0.6225, 0.1821, 0.5323, 0.1554, 0.6298, 0.1584, 0.571, 0.1449, 0.5693, 0.137, 0.6283, 0.1571, 0.5498, 0.1647, 0.5274, 0.1417, 0.5188, 0.1444, 0.5484, 0.1647, 0.5274, 0.1728, 0.4315, 0.1826, 0.386, 0.1417, 0.5188, 0.1728, 0.4315, 0.1466, 0.5312, 0.1821, 0.5323, 0.1826, 0.386, 0.1584, 0.571, 0.1571, 0.5498, 0.1444, 0.5484, 0.1449, 0.5693, 0.3181, 0.445, 0.3491, 0.4509, 0.342, 0.4548, 0.3142, 0.4467, 0.2124, 0.386, 0.2496, 0.4123, 0.2517, 0.4156, 0.2123, 0.4019])
me_sphere_004.materials.append(mat_scaaarf)
me_sphere_004.use_remesh_preserve_volume = False
me_sphere_004.use_remesh_preserve_attributes = False
me_sphere_004.use_mirror_vertex_groups = False
me_sphere_004.update()
me_cylinder_003 = bpy.data.meshes.new('Cylinder.003')
me_cylinder_003.from_pydata([], [], [])
me_cylinder_003.use_remesh_preserve_volume = False
me_cylinder_003.use_remesh_preserve_attributes = False
me_cylinder_003.use_mirror_vertex_groups = False
me_cylinder_003.update()
me_cylinder_002 = bpy.data.meshes.new('Cylinder.002')
me_cylinder_002.from_pydata([(0.0737, -0.1981, -1.023), (0.1776, 0.08172, -1.022), (-0.07265, 0.1972, -1.023), (-0.1339, 0.15, -1.024), (-0.1744, -0.08143, -1.025), (0.1383, -0.1544, -1.019), (0.1813, -0.08405, -1.018), (0.06993, -0.1211, -1.007), (1.597e-09, -0.1399, -1.007), (0.1211, -0.06993, -1.007), (0.1399, -1.357e-07, -1.007), (-0.06993, 0.1211, -1.007), (-1.952e-08, 0.1399, -1.007), (0.06993, 0.1211, -1.007), (0.1211, 0.06993, -1.007), (-0.1211, 0.06993, -1.007), (-0.1399, -1.947e-07, -1.007), (-0.1211, -0.06993, -1.007), (-0.06993, -0.1211, -1.007), (-0.002986, 0.3223, -1.759), (-0.002987, 0.5981, -1.919), (-0.00272, 0.6478, -2.001), (-0.002823, 0.7209, -2.146), (-0.003066, 0.7683, -2.298), (-0.003359, 0.7634, -2.451), (-0.003627, 0.7231, -2.578), (-0.003186, 0.6183, -2.686), (-0.003571, 0.4824, -2.743), (0.1178, 0.2953, -1.762), (0.167, 0.416, -1.805), (0.2319, 0.5743, -1.899), (0.2478, 0.6124, -1.994), (0.2773, 0.6847, -2.143), (0.2951, 0.7292, -2.302), (0.2924, 0.7234, -2.458), (0.2812, 0.6968, -2.592), (0.2352, 0.5833, -2.697), (0.1767, 0.4418, -2.743), (0.2299, 0.2364, -1.75), (0.3117, 0.3189, -1.804), (0.4149, 0.4236, -1.918), (0.4559, 0.4645, -1.997), (0.5207, 0.5299, -2.142), (0.5509, 0.561, -2.303), (0.5348, 0.5455, -2.454), (0.5012, 0.5123, -2.578), (0.4288, 0.4382, -2.687), (0.3378, 0.3465, -2.743), (0.2988, 0.1269, -1.754), (0.4062, 0.1718, -1.807), (0.5638, 0.2378, -1.899), (0.5997, 0.2526, -1.995), (0.6692, 0.2818, -2.144), (0.7118, 0.3, -2.301), (0.7086, 0.2989, -2.457), (0.6858, 0.2897, -2.593), (0.5731, 0.2422, -2.697), (0.4296, 0.1826, -2.743), (0.3049, 2.98e-05, -1.765), (0.4444, 3.741e-05, -1.8), (0.6174, 2.979e-05, -1.893), (0.668, -0.0001166, -1.985), (0.7452, -0.0001268, -2.142), (0.7952, 9.983e-05, -2.305), (0.7869, 0.0002288, -2.464), (0.7503, 0.0005863, -2.596), (0.6389, 0.000367, -2.712), (0.4638, 0.0007792, -2.743), (0.2951, -0.1252, -1.756), (0.41, -0.1733, -1.801), (0.5584, -0.2355, -1.904), (0.6057, -0.2553, -1.992), (0.6763, -0.285, -2.143), (0.72, -0.3032, -2.303), (0.7135, -0.3004, -2.459), (0.6806, -0.2864, -2.59), (0.5734, -0.2416, -2.698), (0.4443, -0.1873, -2.743), (0.228, -0.2344, -1.752), (0.314, -0.3211, -1.799), (0.429, -0.4375, -1.901), (0.4596, -0.4683, -1.994), (0.5206, -0.5301, -2.142), (0.5526, -0.5625, -2.303), (0.544, -0.554, -2.458), (0.5215, -0.5312, -2.591), (0.4357, -0.4443, -2.695), (0.3386, -0.346, -2.743), (0.1196, -0.3, -1.757), (0.166, -0.4135, -1.809), (0.2296, -0.5686, -1.904), (0.2454, -0.6069, -1.997), (0.2765, -0.683, -2.144), (0.2924, -0.7225, -2.301), (0.2899, -0.7168, -2.456), (0.2785, -0.6893, -2.589), (0.2342, -0.5802, -2.695), (0.176, -0.4387, -2.743), (-0.003043, -0.3305, -1.775), (-0.002999, -0.455, -1.798), (-0.002987, -0.6242, -1.897), (-0.00272, -0.662, -1.994), (-0.002823, -0.7314, -2.144), (-0.003066, -0.7815, -2.301), (-0.003359, -0.7825, -2.458), (-0.003628, -0.7598, -2.595), (-0.003186, -0.6407, -2.705), (-0.003571, -0.4932, -2.744), (-0.1266, -0.3024, -1.765), (-0.1734, -0.4169, -1.803), (-0.2336, -0.564, -1.908), (-0.251, -0.6072, -1.997), (-0.2837, -0.6869, -2.143), (-0.3016, -0.7299, -2.302), (-0.2957, -0.7146, -2.455), (-0.2832, -0.6831, -2.586), (-0.2419, -0.5833, -2.697), (-0.1871, -0.4484, -2.743), (-0.2227, -0.2226, -1.765), (-0.3134, -0.3146, -1.813), (-0.4227, -0.4254, -1.916), (-0.4614, -0.4648, -1.997), (-0.5208, -0.5247, -2.143), (-0.5527, -0.5566, -2.302), (-0.5414, -0.5448, -2.454), (-0.512, -0.5146, -2.581), (-0.4359, -0.4382, -2.688), (-0.3306, -0.3307, -2.742), (-0.291, -0.1208, -1.764), (-0.4107, -0.1711, -1.809), (-0.558, -0.2329, -1.91), (-0.5993, -0.2505, -1.998), (-0.681, -0.2846, -2.143), (-0.7202, -0.3008, -2.302), (-0.7044, -0.294, -2.453), (-0.6752, -0.2812, -2.584), (-0.5788, -0.2412, -2.697), (-0.4333, -0.1796, -2.743), (-0.3078, 2.995e-05, -1.768), (-0.4476, 3.764e-05, -1.804), (-0.6142, 3.012e-05, -1.901), (-0.6632, -0.0001162, -1.991), (-0.7384, -0.0001262, -2.143), (-0.7907, 0.0001003, -2.304), (-0.7831, 0.0002292, -2.46), (-0.7467, 0.0005868, -2.592), (-0.6285, 0.0003673, -2.699), (-0.4758, 0.0007359, -2.743), (-0.2921, 0.1214, -1.763), (-0.413, 0.1721, -1.806), (-0.5624, 0.2348, -1.906), (-0.5979, 0.2497, -1.999), (-0.672, 0.2807, -2.144), (-0.7147, 0.2987, -2.301), (-0.7051, 0.2947, -2.453), (-0.6778, 0.2835, -2.585), (-0.5852, 0.2445, -2.702), (-0.436, 0.1823, -2.743), (-0.2293, 0.2295, -1.757), (-0.314, 0.3152, -1.812), (-0.4203, 0.423, -1.919), (-0.4474, 0.4507, -2.007), (-0.506, 0.5098, -2.145), (-0.5351, 0.5394, -2.297), (-0.5278, 0.5318, -2.447), (-0.5066, 0.5104, -2.577), (-0.4332, 0.4363, -2.685), (-0.3335, 0.3352, -2.743), (-0.1261, 0.3013, -1.756), (-0.1722, 0.4141, -1.808), (-0.2323, 0.561, -1.911), (-0.252, 0.6093, -1.995), (-0.2781, 0.6732, -2.145), (-0.2966, 0.7179, -2.3), (-0.2975, 0.7195, -2.456), (-0.2813, 0.6797, -2.584), (-0.2366, 0.5716, -2.687), (-0.1847, 0.444, -2.743), (-0.002998, 0.4466, -1.81), (-0.0002084, 0.3782, -1.059), (-0.0002257, 0.5033, -1.155), (-0.0002257, 0.5956, -1.267), (-0.0002257, 0.6293, -1.386), (-0.0002257, 0.5829, -1.473), (-0.0002257, 0.5177, -1.583), (-0.0002257, 0.4364, -1.68), (-0.0002308, 0.3129, -1.73), (0.1388, 0.1542, -1.018), (0.1285, 0.3477, -1.061), (0.1752, 0.4735, -1.149), (0.2143, 0.5783, -1.256), (0.224, 0.605, -1.387), (0.2215, 0.5654, -1.483), (0.1919, 0.4901, -1.59), (0.1599, 0.4081, -1.685), (0.1125, 0.2871, -1.729), (-0.1744, 0.08073, -1.025), (0.2437, 0.2725, -1.052), (0.3216, 0.3599, -1.151), (0.3767, 0.4218, -1.267), (0.3974, 0.4448, -1.386), (0.3911, 0.4128, -1.473), (0.3493, 0.3688, -1.586), (0.2958, 0.3126, -1.686), (0.2195, 0.232, -1.739), (-0.1889, -0.0003534, -1.025), (0.3121, 0.1447, -1.059), (0.4266, 0.1976, -1.146), (0.5158, 0.2387, -1.257), (0.5432, 0.2517, -1.385), (0.5379, 0.2354, -1.482), (0.4664, 0.2043, -1.592), (0.3846, 0.1683, -1.683), (0.2803, 0.1227, -1.735), (0.3326, 2.339e-05, -1.065), (0.4711, 2.979e-05, -1.139), (0.5688, 2.975e-05, -1.253), (0.5948, 2.977e-05, -1.384), (0.588, 2.979e-05, -1.483), (0.5216, 2.977e-05, -1.602), (0.4244, 2.982e-05, -1.692), (0.2884, 2.98e-05, -1.723), (0.3186, -0.1475, -1.051), (0.4251, -0.1969, -1.147), (0.5098, -0.236, -1.26), (0.5402, -0.2502, -1.385), (0.5327, -0.2331, -1.48), (0.4647, -0.2034, -1.591), (0.3908, -0.1711, -1.691), (0.2767, -0.121, -1.732), (0.2428, -0.2715, -1.053), (0.3246, -0.363, -1.148), (0.3927, -0.4388, -1.258), (0.4134, -0.4623, -1.386), (0.4096, -0.4328, -1.482), (0.3548, -0.375, -1.59), (0.2992, -0.3164, -1.691), (0.2168, -0.229, -1.736), (0.1289, -0.3485, -1.06), (0.1747, -0.4722, -1.15), (0.2114, -0.5707, -1.259), (0.2223, -0.6006, -1.387), (0.2203, -0.562, -1.482), (0.1912, -0.4881, -1.589), (0.1597, -0.4077, -1.685), (0.1149, -0.2932, -1.732), (-0.0002085, -0.3848, -1.052), (-0.0002259, -0.5215, -1.142), (-0.000226, -0.6284, -1.255), (-0.0002259, -0.6612, -1.388), (-0.0002259, -0.6151, -1.485), (-0.0002259, -0.5396, -1.595), (-0.0002258, -0.446, -1.69), (-0.0001622, -0.3246, -1.735), (-0.1318, -0.3551, -1.053), (-0.177, -0.4768, -1.146), (-0.2096, -0.565, -1.261), (-0.2208, -0.5955, -1.387), (-0.2172, -0.5528, -1.478), (-0.1924, -0.4901, -1.59), (-0.1601, -0.4074, -1.685), (-0.1162, -0.2955, -1.733), (-0.235, -0.2628, -1.066), (-0.3221, -0.3599, -1.151), (-0.38, -0.4248, -1.265), (-0.4013, -0.4486, -1.386), (-0.3935, -0.4149, -1.474), (-0.3499, -0.369, -1.586), (-0.2909, -0.3065, -1.677), (-0.2054, -0.2163, -1.726), (-0.1327, -0.1494, -1.026), (-0.3085, -0.1429, -1.064), (-0.4246, -0.1965, -1.148), (-0.5036, -0.233, -1.262), (-0.5288, -0.2448, -1.386), (-0.5245, -0.2292, -1.477), (-0.4649, -0.2033, -1.591), (-0.3838, -0.1676, -1.682), (-0.269, -0.1174, -1.726), (-0.07417, -0.2018, -1.019), (-0.3341, 2.36e-05, -1.064), (-0.4603, 3.011e-05, -1.147), (-0.5562, 3.021e-05, -1.258), (-0.5866, 3.018e-05, -1.385), (-0.5794, 3.015e-05, -1.48), (-0.506, 3.015e-05, -1.593), (-0.418, 3.004e-05, -1.685), (-0.2853, 2.999e-05, -1.721), (0.0004876, -0.2186, -1.018), (-0.3086, 0.143, -1.064), (-0.4264, 0.1973, -1.146), (-0.5121, 0.2369, -1.259), (-0.5296, 0.2452, -1.386), (-0.5263, 0.23, -1.478), (-0.4704, 0.2059, -1.594), (-0.3865, 0.1689, -1.685), (-0.27, 0.1179, -1.726), (0.1893, -0.0003535, -1.026), (-0.2371, 0.2651, -1.063), (-0.3151, 0.3526, -1.159), (-0.3767, 0.4213, -1.267), (-0.3948, 0.4415, -1.386), (-0.3904, 0.4116, -1.473), (-0.3454, 0.364, -1.582), (-0.2906, 0.3062, -1.677), (-0.2126, 0.2242, -1.732), (0.07351, 0.1969, -1.024), (-0.1292, 0.3483, -1.061), (-0.1741, 0.4694, -1.152), (-0.2083, 0.5615, -1.263), (-0.2189, 0.5905, -1.387), (-0.215, 0.5472, -1.476), (-0.1889, 0.4805, -1.585), (-0.1593, 0.4052, -1.682), (-0.1157, 0.2942, -1.732), (0.0004876, 0.2142, -1.022), (0.04527, -0.1205, -1.012), (0.1084, 0.04926, -1.012), (-0.04354, 0.1193, -1.012), (-0.08071, 0.09071, -1.013), (-0.1053, -0.04975, -1.013), (0.08448, -0.09401, -1.01), (0.1106, -0.05134, -1.009), (0.08479, 0.09325, -1.009), (-0.1053, 0.04866, -1.013), (-0.1141, -0.0005476, -1.013), (-0.07997, -0.09102, -1.014), (-0.04446, -0.1228, -1.009), (0.0008462, -0.133, -1.009), (0.1154, -0.0005477, -1.014), (0.04516, 0.1191, -1.012), (0.0008462, 0.1296, -1.012)], [], [(26, 25, 35, 36), (23, 22, 32, 33), (20, 178, 29, 30), (27, 26, 36, 37), (24, 23, 33, 34), (21, 20, 30, 31), (25, 24, 34, 35), (22, 21, 31, 32), (178, 19, 28, 29), (31, 30, 40, 41), (35, 34, 44, 45), (32, 31, 41, 42), (29, 28, 38, 39), (36, 35, 45, 46), (33, 32, 42, 43), (30, 29, 39, 40), (37, 36, 46, 47), (34, 33, 43, 44), (43, 42, 52, 53), (40, 39, 49, 50), (47, 46, 56, 57), (44, 43, 53, 54), (41, 40, 50, 51), (45, 44, 54, 55), (42, 41, 51, 52), (39, 38, 48, 49), (46, 45, 55, 56), (52, 51, 61, 62), (49, 48, 58, 59), (56, 55, 65, 66), (53, 52, 62, 63), (50, 49, 59, 60), (57, 56, 66, 67), (54, 53, 63, 64), (51, 50, 60, 61), (55, 54, 64, 65), (64, 63, 73, 74), (61, 60, 70, 71), (65, 64, 74, 75), (62, 61, 71, 72), (59, 58, 68, 69), (66, 65, 75, 76), (63, 62, 72, 73), (60, 59, 69, 70), (67, 66, 76, 77), (73, 72, 82, 83), (70, 69, 79, 80), (77, 76, 86, 87), (74, 73, 83, 84), (71, 70, 80, 81), (75, 74, 84, 85), (72, 71, 81, 82), (69, 68, 78, 79), (76, 75, 85, 86), (85, 84, 94, 95), (82, 81, 91, 92), (79, 78, 88, 89), (86, 85, 95, 96), (83, 82, 92, 93), (80, 79, 89, 90), (87, 86, 96, 97), (84, 83, 93, 94), (81, 80, 90, 91), (94, 93, 103, 104), (91, 90, 100, 101), (95, 94, 104, 105), (92, 91, 101, 102), (89, 88, 98, 99), (96, 95, 105, 106), (93, 92, 102, 103), (90, 89, 99, 100), (97, 96, 106, 107), (106, 105, 115, 116), (103, 102, 112, 113), (100, 99, 109, 110), (107, 106, 116, 117), (104, 103, 113, 114), (101, 100, 110, 111), (105, 104, 114, 115), (102, 101, 111, 112), (99, 98, 108, 109), (115, 114, 124, 125), (112, 111, 121, 122), (109, 108, 118, 119), (116, 115, 125, 126), (113, 112, 122, 123), (110, 109, 119, 120), (117, 116, 126, 127), (114, 113, 123, 124), (111, 110, 120, 121), (127, 126, 136, 137), (124, 123, 133, 134), (121, 120, 130, 131), (125, 124, 134, 135), (122, 121, 131, 132), (119, 118, 128, 129), (126, 125, 135, 136), (123, 122, 132, 133), (120, 119, 129, 130), (129, 128, 138, 139), (136, 135, 145, 146), (133, 132, 142, 143), (130, 129, 139, 140), (137, 136, 146, 147), (134, 133, 143, 144), (131, 130, 140, 141), (135, 134, 144, 145), (132, 131, 141, 142), (145, 144, 154, 155), (142, 141, 151, 152), (139, 138, 148, 149), (146, 145, 155, 156), (143, 142, 152, 153), (140, 139, 149, 150), (147, 146, 156, 157), (144, 143, 153, 154), (141, 140, 150, 151), (150, 149, 159, 160), (157, 156, 166, 167), (154, 153, 163, 164), (151, 150, 160, 161), (155, 154, 164, 165), (152, 151, 161, 162), (149, 148, 158, 159), (156, 155, 165, 166), (153, 152, 162, 163), (159, 158, 168, 169), (166, 165, 175, 176), (163, 162, 172, 173), (160, 159, 169, 170), (167, 166, 176, 177), (164, 163, 173, 174), (161, 160, 170, 171), (165, 164, 174, 175), (162, 161, 171, 172), (171, 170, 20, 21), (37, 47, 57, 67, 77, 87, 97, 107, 117, 127, 137, 147, 157, 167, 177, 27), (175, 174, 24, 25), (172, 171, 21, 22), (169, 168, 19, 178), (176, 175, 25, 26), (173, 172, 22, 23), (170, 169, 178, 20), (177, 176, 26, 27), (174, 173, 23, 24), (182, 181, 190, 191), (186, 185, 194, 195), (183, 182, 191, 192), (180, 179, 188, 189), (184, 183, 192, 193), (181, 180, 189, 190), (185, 184, 193, 194), (189, 188, 197, 198), (193, 192, 201, 202), (190, 189, 198, 199), (194, 193, 202, 203), (191, 190, 199, 200), (195, 194, 203, 204), (192, 191, 200, 201), (204, 203, 212, 213), (201, 200, 209, 210), (198, 197, 206, 207), (202, 201, 210, 211), (199, 198, 207, 208), (203, 202, 211, 212), (200, 199, 208, 209), (208, 207, 215, 216), (212, 211, 219, 220), (209, 208, 216, 217), (213, 212, 220, 221), (210, 209, 217, 218), (207, 206, 214, 215), (211, 210, 218, 219), (215, 214, 222, 223), (219, 218, 226, 227), (216, 215, 223, 224), (220, 219, 227, 228), (217, 216, 224, 225), (221, 220, 228, 229), (218, 217, 225, 226), (225, 224, 232, 233), (229, 228, 236, 237), (226, 225, 233, 234), (223, 222, 230, 231), (227, 226, 234, 235), (224, 223, 231, 232), (228, 227, 235, 236), (232, 231, 239, 240), (236, 235, 243, 244), (233, 232, 240, 241), (237, 236, 244, 245), (234, 233, 241, 242), (231, 230, 238, 239), (235, 234, 242, 243), (242, 241, 249, 250), (239, 238, 246, 247), (243, 242, 250, 251), (240, 239, 247, 248), (244, 243, 251, 252), (241, 240, 248, 249), (245, 244, 252, 253), (249, 248, 256, 257), (253, 252, 260, 261), (250, 249, 257, 258), (247, 246, 254, 255), (251, 250, 258, 259), (248, 247, 255, 256), (252, 251, 259, 260), (259, 258, 266, 267), (256, 255, 263, 264), (260, 259, 267, 268), (257, 256, 264, 265), (261, 260, 268, 269), (258, 257, 265, 266), (255, 254, 262, 263), (266, 265, 274, 275), (263, 262, 271, 272), (267, 266, 275, 276), (264, 263, 272, 273), (268, 267, 276, 277), (265, 264, 273, 274), (269, 268, 277, 278), (277, 276, 285, 286), (274, 273, 282, 283), (278, 277, 286, 287), (275, 274, 283, 284), (272, 271, 280, 281), (276, 275, 284, 285), (273, 272, 281, 282), (285, 284, 293, 294), (282, 281, 290, 291), (286, 285, 294, 295), (283, 282, 291, 292), (287, 286, 295, 296), (284, 283, 292, 293), (281, 280, 289, 290), (296, 295, 304, 305), (293, 292, 301, 302), (290, 289, 298, 299), (294, 293, 302, 303), (291, 290, 299, 300), (295, 294, 303, 304), (292, 291, 300, 301), (304, 303, 312, 313), (301, 300, 309, 310), (305, 304, 313, 314), (302, 301, 310, 311), (299, 298, 307, 308), (303, 302, 311, 312), (300, 299, 308, 309), (312, 311, 183, 184), (309, 308, 180, 181), (313, 312, 184, 185), (310, 309, 181, 182), (314, 313, 185, 186), (311, 310, 182, 183), (308, 307, 179, 180), (28, 195, 204, 38), (38, 204, 213, 48), (48, 213, 221, 58), (58, 221, 229, 68), (68, 229, 237, 78), (78, 237, 245, 88), (88, 245, 253, 98), (98, 253, 261, 108), (108, 261, 269, 118), (118, 269, 278, 128), (128, 278, 287, 138), (138, 287, 296, 148), (148, 296, 305, 158), (158, 305, 314, 168), (168, 314, 186, 19), (19, 186, 195, 28), (298, 289, 196, 3), (188, 179, 315, 306), (206, 197, 187, 1), (197, 188, 306, 187), (280, 271, 4, 205), (254, 246, 288, 279), (307, 298, 3, 2), (222, 214, 297, 6), (179, 307, 2, 315), (214, 206, 1, 297), (238, 230, 5, 0), (271, 262, 270, 4), (246, 238, 0, 288), (262, 254, 279, 270), (230, 222, 6, 5), (289, 280, 205, 196), (288, 0, 316, 328), (205, 4, 320, 325), (2, 3, 319, 318), (4, 270, 326, 320), (270, 279, 327, 326), (1, 187, 323, 317), (3, 196, 324, 319), (0, 5, 321, 316), (6, 297, 329, 322), (315, 2, 318, 331), (196, 205, 325, 324), (5, 6, 322, 321), (297, 1, 317, 329), (279, 288, 328, 327), (306, 315, 331, 330), (187, 306, 330, 323), (324, 15, 319), (15, 11, 319), (11, 12, 318), (331, 12, 330), (330, 13, 323), (323, 14, 317), (317, 10, 329), (10, 322, 329), (9, 321, 322), (7, 316, 321), (8, 328, 316), (328, 8, 327), (18, 326, 327), (326, 17, 320), (320, 16, 325), (325, 16, 324), (324, 16, 15), (8, 18, 327), (330, 12, 13), (323, 13, 14), (317, 14, 10), (10, 9, 322), (9, 7, 321), (7, 8, 316), (12, 331, 318), (18, 17, 326), (320, 17, 16), (11, 318, 319)])
me_cylinder_002.polygons.foreach_set('use_smooth', [True] * 333)
_uv = me_cylinder_002.uv_layers.new(name='UVMap')
_uv.uv.foreach_set('vector', [0.4679, 0.495, 0.4676, 0.4953, 0.4672, 0.4948, 0.4675, 0.4946, 0.4671, 0.496, 0.4667, 0.4965, 0.4659, 0.4955, 0.4665, 0.4952, 0.4657, 0.4978, 0.4641, 0.4998, 0.462, 0.4977, 0.4644, 0.4963, 0.4681, 0.4948, 0.4679, 0.495, 0.4675, 0.4946, 0.4678, 0.4944, 0.4674, 0.4956, 0.4671, 0.496, 0.4665, 0.4952, 0.4669, 0.495, 0.4661, 0.4972, 0.4657, 0.4978, 0.4644, 0.4963, 0.465, 0.496, 0.4676, 0.4953, 0.4674, 0.4956, 0.4669, 0.495, 0.4672, 0.4948, 0.4667, 0.4965, 0.4661, 0.4972, 0.465, 0.496, 0.4659, 0.4955, 0.4641, 0.4998, 0.4617, 0.503, 0.459, 0.4996, 0.462, 0.4977, 0.465, 0.496, 0.4644, 0.4963, 0.4637, 0.4945, 0.4645, 0.4944, 0.4672, 0.4948, 0.4669, 0.495, 0.4666, 0.4942, 0.467, 0.4941, 0.4659, 0.4955, 0.465, 0.496, 0.4645, 0.4944, 0.4655, 0.4943, 0.462, 0.4977, 0.459, 0.4996, 0.4571, 0.4952, 0.4612, 0.4947, 0.4675, 0.4946, 0.4672, 0.4948, 0.467, 0.4941, 0.4674, 0.4941, 0.4665, 0.4952, 0.4659, 0.4955, 0.4655, 0.4943, 0.4662, 0.4942, 0.4644, 0.4963, 0.462, 0.4977, 0.4612, 0.4947, 0.4637, 0.4945, 0.4678, 0.4944, 0.4675, 0.4946, 0.4674, 0.4941, 0.4677, 0.4941, 0.4669, 0.495, 0.4665, 0.4952, 0.4662, 0.4942, 0.4666, 0.4942, 0.4662, 0.4942, 0.4655, 0.4943, 0.4656, 0.493, 0.4662, 0.4932, 0.4637, 0.4945, 0.4612, 0.4947, 0.4614, 0.4916, 0.464, 0.4925, 0.4677, 0.4941, 0.4674, 0.4941, 0.4674, 0.4935, 0.4678, 0.4936, 0.4666, 0.4942, 0.4662, 0.4942, 0.4662, 0.4932, 0.4667, 0.4933, 0.4645, 0.4944, 0.4637, 0.4945, 0.464, 0.4925, 0.4647, 0.4927, 0.467, 0.4941, 0.4666, 0.4942, 0.4667, 0.4933, 0.4671, 0.4934, 0.4655, 0.4943, 0.4645, 0.4944, 0.4647, 0.4927, 0.4656, 0.493, 0.4612, 0.4947, 0.4571, 0.4952, 0.4579, 0.4905, 0.4614, 0.4916, 0.4674, 0.4941, 0.467, 0.4941, 0.4671, 0.4934, 0.4674, 0.4935, 0.4656, 0.493, 0.4647, 0.4927, 0.4655, 0.4912, 0.4662, 0.4919, 0.4614, 0.4916, 0.4579, 0.4905, 0.4602, 0.4868, 0.4628, 0.489, 0.4674, 0.4935, 0.4671, 0.4934, 0.4674, 0.4928, 0.4677, 0.493, 0.4662, 0.4932, 0.4656, 0.493, 0.4662, 0.4919, 0.4668, 0.4923, 0.464, 0.4925, 0.4614, 0.4916, 0.4628, 0.489, 0.4649, 0.4908, 0.4678, 0.4936, 0.4674, 0.4935, 0.4677, 0.493, 0.468, 0.4933, 0.4667, 0.4933, 0.4662, 0.4932, 0.4668, 0.4923, 0.4671, 0.4926, 0.4647, 0.4927, 0.464, 0.4925, 0.4649, 0.4908, 0.4655, 0.4912, 0.4671, 0.4934, 0.4667, 0.4933, 0.4671, 0.4926, 0.4674, 0.4928, 0.4671, 0.4926, 0.4668, 0.4923, 0.4675, 0.4916, 0.4678, 0.4921, 0.4655, 0.4912, 0.4649, 0.4908, 0.4664, 0.4895, 0.4668, 0.4902, 0.4674, 0.4928, 0.4671, 0.4926, 0.4678, 0.4921, 0.4679, 0.4924, 0.4662, 0.4919, 0.4655, 0.4912, 0.4668, 0.4902, 0.4672, 0.491, 0.4628, 0.489, 0.4602, 0.4868, 0.4633, 0.484, 0.4652, 0.4873, 0.4677, 0.493, 0.4674, 0.4928, 0.4679, 0.4924, 0.4681, 0.4927, 0.4668, 0.4923, 0.4662, 0.4919, 0.4672, 0.491, 0.4675, 0.4916, 0.4649, 0.4908, 0.4628, 0.489, 0.4652, 0.4873, 0.4664, 0.4895, 0.468, 0.4933, 0.4677, 0.493, 0.4681, 0.4927, 0.4683, 0.493, 0.4675, 0.4916, 0.4672, 0.491, 0.4685, 0.4907, 0.4685, 0.4913, 0.4664, 0.4895, 0.4652, 0.4873, 0.4681, 0.4863, 0.4683, 0.4889, 0.4683, 0.493, 0.4681, 0.4927, 0.4686, 0.4925, 0.4687, 0.4929, 0.4678, 0.4921, 0.4675, 0.4916, 0.4685, 0.4913, 0.4686, 0.4918, 0.4668, 0.4902, 0.4664, 0.4895, 0.4683, 0.4889, 0.4684, 0.4897, 0.4679, 0.4924, 0.4678, 0.4921, 0.4686, 0.4918, 0.4686, 0.4922, 0.4672, 0.491, 0.4668, 0.4902, 0.4684, 0.4897, 0.4685, 0.4907, 0.4652, 0.4873, 0.4633, 0.484, 0.4676, 0.4822, 0.4681, 0.4863, 0.4681, 0.4927, 0.4679, 0.4924, 0.4686, 0.4922, 0.4686, 0.4925, 0.4686, 0.4922, 0.4686, 0.4918, 0.4694, 0.4919, 0.4693, 0.4922, 0.4685, 0.4907, 0.4684, 0.4897, 0.47, 0.4899, 0.4697, 0.4908, 0.4681, 0.4863, 0.4676, 0.4822, 0.4723, 0.4828, 0.4712, 0.4864, 0.4686, 0.4925, 0.4686, 0.4922, 0.4693, 0.4922, 0.4692, 0.4926, 0.4685, 0.4913, 0.4685, 0.4907, 0.4697, 0.4908, 0.4695, 0.4914, 0.4683, 0.4889, 0.4681, 0.4863, 0.4712, 0.4864, 0.4702, 0.4891, 0.4687, 0.4929, 0.4686, 0.4925, 0.4692, 0.4926, 0.4691, 0.4929, 0.4686, 0.4918, 0.4685, 0.4913, 0.4695, 0.4914, 0.4694, 0.4919, 0.4684, 0.4897, 0.4683, 0.4889, 0.4702, 0.4891, 0.47, 0.4899, 0.4694, 0.4919, 0.4695, 0.4914, 0.4704, 0.4919, 0.4701, 0.4923, 0.47, 0.4899, 0.4702, 0.4891, 0.4719, 0.4901, 0.4714, 0.4907, 0.4693, 0.4922, 0.4694, 0.4919, 0.4701, 0.4923, 0.4699, 0.4926, 0.4697, 0.4908, 0.47, 0.4899, 0.4714, 0.4907, 0.4709, 0.4914, 0.4712, 0.4864, 0.4723, 0.4828, 0.4762, 0.4851, 0.4738, 0.4879, 0.4692, 0.4926, 0.4693, 0.4922, 0.4699, 0.4926, 0.4697, 0.4928, 0.4695, 0.4914, 0.4697, 0.4908, 0.4709, 0.4914, 0.4704, 0.4919, 0.4702, 0.4891, 0.4712, 0.4864, 0.4738, 0.4879, 0.4719, 0.4901, 0.4691, 0.4929, 0.4692, 0.4926, 0.4697, 0.4928, 0.4694, 0.4931, 0.4697, 0.4928, 0.4699, 0.4926, 0.4703, 0.4931, 0.47, 0.4933, 0.4704, 0.4919, 0.4709, 0.4914, 0.4716, 0.4924, 0.471, 0.4927, 0.4719, 0.4901, 0.4738, 0.4879, 0.4756, 0.4904, 0.4732, 0.4916, 0.4694, 0.4931, 0.4697, 0.4928, 0.47, 0.4933, 0.4697, 0.4934, 0.4701, 0.4923, 0.4704, 0.4919, 0.471, 0.4927, 0.4706, 0.4929, 0.4714, 0.4907, 0.4719, 0.4901, 0.4732, 0.4916, 0.4725, 0.4919, 0.4699, 0.4926, 0.4701, 0.4923, 0.4706, 0.4929, 0.4703, 0.4931, 0.4709, 0.4914, 0.4714, 0.4907, 0.4725, 0.4919, 0.4716, 0.4924, 0.4738, 0.4879, 0.4762, 0.4851, 0.479, 0.4888, 0.4756, 0.4904, 0.4703, 0.4931, 0.4706, 0.4929, 0.4709, 0.4937, 0.4705, 0.4937, 0.4716, 0.4924, 0.4725, 0.4919, 0.4729, 0.4935, 0.472, 0.4936, 0.4756, 0.4904, 0.479, 0.4888, 0.48, 0.4931, 0.4762, 0.4933, 0.47, 0.4933, 0.4703, 0.4931, 0.4705, 0.4937, 0.4701, 0.4938, 0.471, 0.4927, 0.4716, 0.4924, 0.472, 0.4936, 0.4713, 0.4937, 0.4732, 0.4916, 0.4756, 0.4904, 0.4762, 0.4933, 0.4737, 0.4935, 0.4697, 0.4934, 0.47, 0.4933, 0.4701, 0.4938, 0.4698, 0.4938, 0.4706, 0.4929, 0.471, 0.4927, 0.4713, 0.4937, 0.4709, 0.4937, 0.4725, 0.4919, 0.4732, 0.4916, 0.4737, 0.4935, 0.4729, 0.4935, 0.4698, 0.4938, 0.4701, 0.4938, 0.4701, 0.4943, 0.4697, 0.4942, 0.4709, 0.4937, 0.4713, 0.4937, 0.4712, 0.4947, 0.4708, 0.4945, 0.4729, 0.4935, 0.4737, 0.4935, 0.4734, 0.4954, 0.4727, 0.4951, 0.4705, 0.4937, 0.4709, 0.4937, 0.4708, 0.4945, 0.4704, 0.4944, 0.472, 0.4936, 0.4729, 0.4935, 0.4727, 0.4951, 0.4718, 0.4949, 0.4762, 0.4933, 0.48, 0.4931, 0.4792, 0.4971, 0.4757, 0.4961, 0.4701, 0.4938, 0.4705, 0.4937, 0.4704, 0.4944, 0.4701, 0.4943, 0.4713, 0.4937, 0.472, 0.4936, 0.4718, 0.4949, 0.4712, 0.4947, 0.4737, 0.4935, 0.4762, 0.4933, 0.4757, 0.4961, 0.4734, 0.4954, 0.4757, 0.4961, 0.4792, 0.4971, 0.4771, 0.5006, 0.4745, 0.4986, 0.4701, 0.4943, 0.4704, 0.4944, 0.4701, 0.495, 0.4698, 0.4948, 0.4712, 0.4947, 0.4718, 0.4949, 0.4713, 0.496, 0.4708, 0.4955, 0.4734, 0.4954, 0.4757, 0.4961, 0.4745, 0.4986, 0.4725, 0.497, 0.4697, 0.4942, 0.4701, 0.4943, 0.4698, 0.4948, 0.4696, 0.4946, 0.4708, 0.4945, 0.4712, 0.4947, 0.4708, 0.4955, 0.4704, 0.4953, 0.4727, 0.4951, 0.4734, 0.4954, 0.4725, 0.497, 0.472, 0.4965, 0.4704, 0.4944, 0.4708, 0.4945, 0.4704, 0.4953, 0.4701, 0.495, 0.4718, 0.4949, 0.4727, 0.4951, 0.472, 0.4965, 0.4713, 0.496, 0.4701, 0.495, 0.4704, 0.4953, 0.4698, 0.4958, 0.4696, 0.4955, 0.4713, 0.496, 0.472, 0.4965, 0.4707, 0.4976, 0.4703, 0.4968, 0.4745, 0.4986, 0.4771, 0.5006, 0.4743, 0.5034, 0.4724, 0.5003, 0.4698, 0.4948, 0.4701, 0.495, 0.4696, 0.4955, 0.4694, 0.4952, 0.4708, 0.4955, 0.4713, 0.496, 0.4703, 0.4968, 0.47, 0.4962, 0.4725, 0.497, 0.4745, 0.4986, 0.4724, 0.5003, 0.4711, 0.4982, 0.4696, 0.4946, 0.4698, 0.4948, 0.4694, 0.4952, 0.4692, 0.4948, 0.4704, 0.4953, 0.4708, 0.4955, 0.47, 0.4962, 0.4698, 0.4958, 0.472, 0.4965, 0.4725, 0.497, 0.4711, 0.4982, 0.4707, 0.4976, 0.4711, 0.4982, 0.4724, 0.5003, 0.4697, 0.5012, 0.4693, 0.4988, 0.4692, 0.4948, 0.4694, 0.4952, 0.4689, 0.4953, 0.4689, 0.495, 0.4698, 0.4958, 0.47, 0.4962, 0.469, 0.4965, 0.469, 0.4961, 0.4707, 0.4976, 0.4711, 0.4982, 0.4693, 0.4988, 0.4692, 0.4981, 0.4696, 0.4955, 0.4698, 0.4958, 0.469, 0.4961, 0.4689, 0.4957, 0.4703, 0.4968, 0.4707, 0.4976, 0.4692, 0.4981, 0.4691, 0.4972, 0.4724, 0.5003, 0.4743, 0.5034, 0.4703, 0.5052, 0.4697, 0.5012, 0.4694, 0.4952, 0.4696, 0.4955, 0.4689, 0.4957, 0.4689, 0.4953, 0.47, 0.4962, 0.4703, 0.4968, 0.4691, 0.4972, 0.469, 0.4965, 0.4697, 0.5012, 0.4703, 0.5052, 0.4657, 0.5054, 0.4667, 0.5013, 0.4689, 0.4953, 0.4689, 0.4957, 0.4683, 0.4956, 0.4684, 0.4953, 0.469, 0.4965, 0.4691, 0.4972, 0.4678, 0.4971, 0.468, 0.4964, 0.4693, 0.4988, 0.4697, 0.5012, 0.4667, 0.5013, 0.4674, 0.4987, 0.4689, 0.495, 0.4689, 0.4953, 0.4684, 0.4953, 0.4685, 0.495, 0.469, 0.4961, 0.469, 0.4965, 0.468, 0.4964, 0.4682, 0.496, 0.4692, 0.4981, 0.4693, 0.4988, 0.4674, 0.4987, 0.4676, 0.4979, 0.4689, 0.4957, 0.469, 0.4961, 0.4682, 0.496, 0.4683, 0.4956, 0.4691, 0.4972, 0.4692, 0.4981, 0.4676, 0.4979, 0.4678, 0.4971, 0.4676, 0.4979, 0.4674, 0.4987, 0.4657, 0.4978, 0.4661, 0.4972, 0.4678, 0.4944, 0.4677, 0.4941, 0.4678, 0.4936, 0.468, 0.4933, 0.4683, 0.493, 0.4687, 0.4929, 0.4691, 0.4929, 0.4694, 0.4931, 0.4697, 0.4934, 0.4698, 0.4938, 0.4697, 0.4942, 0.4696, 0.4946, 0.4692, 0.4948, 0.4689, 0.495, 0.4685, 0.495, 0.4681, 0.4948, 0.4683, 0.4956, 0.4682, 0.496, 0.4674, 0.4956, 0.4676, 0.4953, 0.4678, 0.4971, 0.4676, 0.4979, 0.4661, 0.4972, 0.4667, 0.4965, 0.4667, 0.5013, 0.4657, 0.5054, 0.4617, 0.503, 0.4641, 0.4998, 0.4684, 0.4953, 0.4683, 0.4956, 0.4676, 0.4953, 0.4679, 0.495, 0.468, 0.4964, 0.4678, 0.4971, 0.4667, 0.4965, 0.4671, 0.496, 0.4674, 0.4987, 0.4667, 0.5013, 0.4641, 0.4998, 0.4657, 0.4978, 0.4685, 0.495, 0.4684, 0.4953, 0.4679, 0.495, 0.4681, 0.4948, 0.4682, 0.496, 0.468, 0.4964, 0.4671, 0.496, 0.4674, 0.4956, 0.4466, 0.5214, 0.4412, 0.5281, 0.4313, 0.5163, 0.4386, 0.5123, 0.4609, 0.5038, 0.4574, 0.5082, 0.4531, 0.5029, 0.458, 0.5003, 0.45, 0.5173, 0.4466, 0.5214, 0.4386, 0.5123, 0.4428, 0.5089, 0.4321, 0.5394, 0.4124, 0.5643, 0.3911, 0.5401, 0.4176, 0.5242, 0.454, 0.5125, 0.45, 0.5173, 0.4428, 0.5089, 0.4482, 0.5058, 0.4412, 0.5281, 0.4321, 0.5394, 0.4176, 0.5242, 0.4313, 0.5163, 0.4574, 0.5082, 0.454, 0.5125, 0.4482, 0.5058, 0.4531, 0.5029, 0.4176, 0.5242, 0.3911, 0.5401, 0.3788, 0.5078, 0.4094, 0.5031, 0.4482, 0.5058, 0.4428, 0.5089, 0.439, 0.4978, 0.4456, 0.4969, 0.4313, 0.5163, 0.4176, 0.5242, 0.4094, 0.5031, 0.4249, 0.5009, 0.4531, 0.5029, 0.4482, 0.5058, 0.4456, 0.4969, 0.4513, 0.4961, 0.4386, 0.5123, 0.4313, 0.5163, 0.4249, 0.5009, 0.4338, 0.4996, 0.458, 0.5003, 0.4531, 0.5029, 0.4513, 0.4961, 0.4565, 0.4955, 0.4428, 0.5089, 0.4386, 0.5123, 0.4338, 0.4996, 0.439, 0.4978, 0.4565, 0.4955, 0.4513, 0.4961, 0.4519, 0.489, 0.4569, 0.4903, 0.439, 0.4978, 0.4338, 0.4996, 0.4344, 0.485, 0.4399, 0.4857, 0.4094, 0.5031, 0.3788, 0.5078, 0.378, 0.47, 0.4098, 0.4783, 0.4456, 0.4969, 0.439, 0.4978, 0.4399, 0.4857, 0.4463, 0.4875, 0.4249, 0.5009, 0.4094, 0.5031, 0.4098, 0.4783, 0.4254, 0.4825, 0.4513, 0.4961, 0.4456, 0.4969, 0.4463, 0.4875, 0.4519, 0.489, 0.4338, 0.4996, 0.4249, 0.5009, 0.4254, 0.4825, 0.4344, 0.485, 0.4254, 0.4825, 0.4098, 0.4783, 0.4216, 0.4556, 0.4337, 0.4653, 0.4519, 0.489, 0.4463, 0.4875, 0.4507, 0.4791, 0.455, 0.4826, 0.4344, 0.485, 0.4254, 0.4825, 0.4337, 0.4653, 0.441, 0.4712, 0.4569, 0.4903, 0.4519, 0.489, 0.455, 0.4826, 0.4591, 0.4859, 0.4399, 0.4857, 0.4344, 0.485, 0.441, 0.4712, 0.4455, 0.4749, 0.4098, 0.4783, 0.378, 0.47, 0.3959, 0.4352, 0.4216, 0.4556, 0.4463, 0.4875, 0.4399, 0.4857, 0.4455, 0.4749, 0.4507, 0.4791, 0.4216, 0.4556, 0.3959, 0.4352, 0.4268, 0.4108, 0.4414, 0.4391, 0.4507, 0.4791, 0.4455, 0.4749, 0.455, 0.4671, 0.4579, 0.4731, 0.4337, 0.4653, 0.4216, 0.4556, 0.4414, 0.4391, 0.4488, 0.4534, 0.455, 0.4826, 0.4507, 0.4791, 0.4579, 0.4731, 0.4605, 0.4782, 0.441, 0.4712, 0.4337, 0.4653, 0.4488, 0.4534, 0.4532, 0.4618, 0.4591, 0.4859, 0.455, 0.4826, 0.4605, 0.4782, 0.4628, 0.4829, 0.4455, 0.4749, 0.441, 0.4712, 0.4532, 0.4618, 0.455, 0.4671, 0.4532, 0.4618, 0.4488, 0.4534, 0.4667, 0.4492, 0.4674, 0.4583, 0.4628, 0.4829, 0.4605, 0.4782, 0.4672, 0.4761, 0.4676, 0.4814, 0.455, 0.4671, 0.4532, 0.4618, 0.4674, 0.4583, 0.4666, 0.4639, 0.4414, 0.4391, 0.4268, 0.4108, 0.4634, 0.4021, 0.4655, 0.4335, 0.4579, 0.4731, 0.455, 0.4671, 0.4666, 0.4639, 0.4669, 0.4704, 0.4488, 0.4534, 0.4414, 0.4391, 0.4655, 0.4335, 0.4667, 0.4492, 0.4605, 0.4782, 0.4579, 0.4731, 0.4669, 0.4704, 0.4672, 0.4761, 0.4667, 0.4492, 0.4655, 0.4335, 0.4878, 0.4373, 0.4832, 0.452, 0.4672, 0.4761, 0.4669, 0.4704, 0.476, 0.4713, 0.4742, 0.4767, 0.4674, 0.4583, 0.4667, 0.4492, 0.4832, 0.452, 0.4805, 0.4603, 0.4676, 0.4814, 0.4672, 0.4761, 0.4742, 0.4767, 0.4726, 0.4819, 0.4666, 0.4639, 0.4674, 0.4583, 0.4805, 0.4603, 0.4781, 0.4653, 0.4655, 0.4335, 0.4634, 0.4021, 0.498, 0.4072, 0.4878, 0.4373, 0.4669, 0.4704, 0.4666, 0.4639, 0.4781, 0.4653, 0.476, 0.4713, 0.4781, 0.4653, 0.4805, 0.4603, 0.4912, 0.4664, 0.4878, 0.4706, 0.4878, 0.4373, 0.498, 0.4072, 0.5265, 0.4234, 0.5063, 0.4479, 0.476, 0.4713, 0.4781, 0.4653, 0.4878, 0.4706, 0.484, 0.4754, 0.4832, 0.452, 0.4878, 0.4373, 0.5063, 0.4479, 0.4966, 0.4597, 0.4742, 0.4767, 0.476, 0.4713, 0.484, 0.4754, 0.4804, 0.4798, 0.4805, 0.4603, 0.4832, 0.452, 0.4966, 0.4597, 0.4912, 0.4664, 0.4726, 0.4819, 0.4742, 0.4767, 0.4804, 0.4798, 0.4771, 0.4839, 0.4912, 0.4664, 0.4966, 0.4597, 0.507, 0.4713, 0.4994, 0.4755, 0.4771, 0.4839, 0.4804, 0.4798, 0.4848, 0.4853, 0.4802, 0.488, 0.4878, 0.4706, 0.4912, 0.4664, 0.4994, 0.4755, 0.4951, 0.479, 0.5063, 0.4479, 0.5265, 0.4234, 0.5469, 0.4487, 0.5201, 0.464, 0.484, 0.4754, 0.4878, 0.4706, 0.4951, 0.479, 0.4897, 0.4823, 0.4966, 0.4597, 0.5063, 0.4479, 0.5201, 0.464, 0.507, 0.4713, 0.4804, 0.4798, 0.484, 0.4754, 0.4897, 0.4823, 0.4848, 0.4853, 0.4897, 0.4823, 0.4951, 0.479, 0.499, 0.4901, 0.4925, 0.4911, 0.507, 0.4713, 0.5201, 0.464, 0.5284, 0.4852, 0.5131, 0.4871, 0.4848, 0.4853, 0.4897, 0.4823, 0.4925, 0.4911, 0.4869, 0.492, 0.4994, 0.4755, 0.507, 0.4713, 0.5131, 0.4871, 0.5042, 0.4882, 0.4802, 0.488, 0.4848, 0.4853, 0.4869, 0.492, 0.4815, 0.4928, 0.4951, 0.479, 0.4994, 0.4755, 0.5042, 0.4882, 0.499, 0.4901, 0.5201, 0.464, 0.5469, 0.4487, 0.561, 0.4811, 0.5284, 0.4852, 0.499, 0.4901, 0.5042, 0.4882, 0.5035, 0.5029, 0.498, 0.5022, 0.5284, 0.4852, 0.561, 0.4811, 0.5588, 0.5188, 0.5276, 0.5098, 0.4925, 0.4911, 0.499, 0.4901, 0.498, 0.5022, 0.4916, 0.5004, 0.5131, 0.4871, 0.5284, 0.4852, 0.5276, 0.5098, 0.5125, 0.5054, 0.4869, 0.492, 0.4925, 0.4911, 0.4916, 0.5004, 0.4862, 0.499, 0.5042, 0.4882, 0.5131, 0.4871, 0.5125, 0.5054, 0.5035, 0.5029, 0.4815, 0.4928, 0.4869, 0.492, 0.4862, 0.499, 0.4808, 0.4975, 0.4862, 0.499, 0.4916, 0.5004, 0.4873, 0.5088, 0.4829, 0.5052, 0.5035, 0.5029, 0.5125, 0.5054, 0.504, 0.5226, 0.4967, 0.5165, 0.4808, 0.4975, 0.4862, 0.499, 0.4829, 0.5052, 0.4787, 0.5018, 0.498, 0.5022, 0.5035, 0.5029, 0.4967, 0.5165, 0.4923, 0.5129, 0.5276, 0.5098, 0.5588, 0.5188, 0.5397, 0.552, 0.5157, 0.5323, 0.4916, 0.5004, 0.498, 0.5022, 0.4923, 0.5129, 0.4873, 0.5088, 0.5125, 0.5054, 0.5276, 0.5098, 0.5157, 0.5323, 0.504, 0.5226, 0.4873, 0.5088, 0.4923, 0.5129, 0.483, 0.5207, 0.4799, 0.5148, 0.504, 0.5226, 0.5157, 0.5323, 0.496, 0.5478, 0.4888, 0.5339, 0.4829, 0.5052, 0.4873, 0.5088, 0.4799, 0.5148, 0.4774, 0.5097, 0.4967, 0.5165, 0.504, 0.5226, 0.4888, 0.5339, 0.4848, 0.5259, 0.4787, 0.5018, 0.4829, 0.5052, 0.4774, 0.5097, 0.475, 0.5048, 0.4923, 0.5129, 0.4967, 0.5165, 0.4848, 0.5259, 0.483, 0.5207, 0.5157, 0.5323, 0.5397, 0.552, 0.5106, 0.5767, 0.496, 0.5478, 0.475, 0.5048, 0.4774, 0.5097, 0.4707, 0.5118, 0.4702, 0.5064, 0.483, 0.5207, 0.4848, 0.5259, 0.4706, 0.5294, 0.4714, 0.5241, 0.496, 0.5478, 0.5106, 0.5767, 0.4746, 0.5849, 0.4725, 0.5536, 0.4799, 0.5148, 0.483, 0.5207, 0.4714, 0.5241, 0.471, 0.5175, 0.4888, 0.5339, 0.496, 0.5478, 0.4725, 0.5536, 0.4713, 0.5382, 0.4774, 0.5097, 0.4799, 0.5148, 0.471, 0.5175, 0.4707, 0.5118, 0.4848, 0.5259, 0.4888, 0.5339, 0.4713, 0.5382, 0.4706, 0.5294, 0.4707, 0.5118, 0.471, 0.5175, 0.4618, 0.5167, 0.4636, 0.5113, 0.4706, 0.5294, 0.4713, 0.5382, 0.4549, 0.5356, 0.4573, 0.5275, 0.4702, 0.5064, 0.4707, 0.5118, 0.4636, 0.5113, 0.4652, 0.5062, 0.4714, 0.5241, 0.4706, 0.5294, 0.4573, 0.5275, 0.4598, 0.5227, 0.4725, 0.5536, 0.4746, 0.5849, 0.4409, 0.5789, 0.4504, 0.5495, 0.471, 0.5175, 0.4714, 0.5241, 0.4598, 0.5227, 0.4618, 0.5167, 0.4713, 0.5382, 0.4725, 0.5536, 0.4504, 0.5495, 0.4549, 0.5356, 0.4618, 0.5167, 0.4598, 0.5227, 0.45, 0.5173, 0.454, 0.5125, 0.4549, 0.5356, 0.4504, 0.5495, 0.4321, 0.5394, 0.4412, 0.5281, 0.4636, 0.5113, 0.4618, 0.5167, 0.454, 0.5125, 0.4574, 0.5082, 0.4573, 0.5275, 0.4549, 0.5356, 0.4412, 0.5281, 0.4466, 0.5214, 0.4652, 0.5062, 0.4636, 0.5113, 0.4574, 0.5082, 0.4609, 0.5038, 0.4598, 0.5227, 0.4573, 0.5275, 0.4466, 0.5214, 0.45, 0.5173, 0.4504, 0.5495, 0.4409, 0.5789, 0.4124, 0.5643, 0.4321, 0.5394, 0.459, 0.4996, 0.458, 0.5003, 0.4565, 0.4955, 0.4571, 0.4952, 0.4571, 0.4952, 0.4565, 0.4955, 0.4569, 0.4903, 0.4579, 0.4905, 0.4579, 0.4905, 0.4569, 0.4903, 0.4591, 0.4859, 0.4602, 0.4868, 0.4602, 0.4868, 0.4591, 0.4859, 0.4628, 0.4829, 0.4633, 0.484, 0.4633, 0.484, 0.4628, 0.4829, 0.4676, 0.4814, 0.4676, 0.4822, 0.4676, 0.4822, 0.4676, 0.4814, 0.4726, 0.4819, 0.4723, 0.4828, 0.4723, 0.4828, 0.4726, 0.4819, 0.4771, 0.4839, 0.4762, 0.4851, 0.4762, 0.4851, 0.4771, 0.4839, 0.4802, 0.488, 0.479, 0.4888, 0.479, 0.4888, 0.4802, 0.488, 0.4815, 0.4928, 0.48, 0.4931, 0.48, 0.4931, 0.4815, 0.4928, 0.4808, 0.4975, 0.4792, 0.4971, 0.4792, 0.4971, 0.4808, 0.4975, 0.4787, 0.5018, 0.4771, 0.5006, 0.4771, 0.5006, 0.4787, 0.5018, 0.475, 0.5048, 0.4743, 0.5034, 0.4743, 0.5034, 0.475, 0.5048, 0.4702, 0.5064, 0.4703, 0.5052, 0.4703, 0.5052, 0.4702, 0.5064, 0.4652, 0.5062, 0.4657, 0.5054, 0.4657, 0.5054, 0.4652, 0.5062, 0.4609, 0.5038, 0.4617, 0.503, 0.4617, 0.503, 0.4609, 0.5038, 0.458, 0.5003, 0.459, 0.4996, 0.4746, 0.5849, 0.5106, 0.5767, 0.5666, 0.6878, 0.4821, 0.7123, 0.3911, 0.5401, 0.4124, 0.5643, 0.3291, 0.6691, 0.28, 0.6081, 0.378, 0.47, 0.3788, 0.5078, 0.2561, 0.5289, 0.2578, 0.4394, 0.3788, 0.5078, 0.3911, 0.5401, 0.28, 0.6081, 0.2561, 0.5289, 0.5397, 0.552, 0.5588, 0.5188, 0.6788, 0.553, 0.6311, 0.6274, 0.5469, 0.4487, 0.5265, 0.4234, 0.6113, 0.3209, 0.6581, 0.3843, 0.4409, 0.5789, 0.4746, 0.5849, 0.4821, 0.7123, 0.3997, 0.702, 0.4268, 0.4108, 0.3959, 0.4352, 0.3022, 0.3605, 0.3723, 0.3015, 0.4124, 0.5643, 0.4409, 0.5789, 0.3997, 0.702, 0.3291, 0.6691, 0.3959, 0.4352, 0.378, 0.47, 0.2578, 0.4394, 0.3022, 0.3605, 0.498, 0.4072, 0.4634, 0.4021, 0.4571, 0.2759, 0.5407, 0.2828, 0.5588, 0.5188, 0.561, 0.4811, 0.6896, 0.4647, 0.6788, 0.553, 0.5265, 0.4234, 0.498, 0.4072, 0.5407, 0.2828, 0.6113, 0.3209, 0.561, 0.4811, 0.5469, 0.4487, 0.6581, 0.3843, 0.6896, 0.4647, 0.4634, 0.4021, 0.4268, 0.4108, 0.3723, 0.3015, 0.4571, 0.2759, 0.5106, 0.5767, 0.5397, 0.552, 0.6311, 0.6274, 0.5666, 0.6878, 0.6113, 0.3209, 0.5407, 0.2828, 0.6053, 0.05467, 0.7859, 0.1036, 0.6311, 0.6274, 0.6788, 0.553, 0.8616, 0.6143, 0.7708, 0.7424, 0.3997, 0.702, 0.4821, 0.7123, 0.5114, 0.9247, 0.334, 0.9358, 0.6788, 0.553, 0.6896, 0.4647, 0.8967, 0.459, 0.8616, 0.6143, 0.6896, 0.4647, 0.6581, 0.3843, 0.8825, 0.2721, 0.8967, 0.459, 0.2578, 0.4394, 0.2561, 0.5289, 0.03412, 0.5526, 0.07592, 0.3803, 0.4821, 0.7123, 0.5666, 0.6878, 0.6619, 0.8553, 0.5114, 0.9247, 0.5407, 0.2828, 0.4571, 0.2759, 0.4318, 0.05672, 0.6053, 0.05467, 0.3723, 0.3015, 0.3022, 0.3605, 0.1648, 0.2528, 0.2737, 0.1291, 0.3291, 0.6691, 0.3997, 0.702, 0.334, 0.9358, 0.1602, 0.8801, 0.5666, 0.6878, 0.6311, 0.6274, 0.7708, 0.7424, 0.6619, 0.8553, 0.4571, 0.2759, 0.3723, 0.3015, 0.2737, 0.1291, 0.4318, 0.05672, 0.3022, 0.3605, 0.2578, 0.4394, 0.07592, 0.3803, 0.1648, 0.2528, 0.6581, 0.3843, 0.6113, 0.3209, 0.7859, 0.1036, 0.8825, 0.2721, 0.28, 0.6081, 0.3291, 0.6691, 0.1602, 0.8801, 0.07158, 0.7246, 0.2561, 0.5289, 0.28, 0.6081, 0.07158, 0.7246, 0.03412, 0.5526, 0.6619, 0.8553, 0.6665, 0.9418, 0.5114, 0.9247, 0.6665, 0.9418, 0.4152, 0.9999, 0.5114, 0.9247, 0.4152, 0.9999, 0.1351, 0.9155, 0.334, 0.9358, 0.1602, 0.8801, 0.1351, 0.9155, 0.07158, 0.7246, 0.07158, 0.7246, 9.751e-05, 0.6669, 0.03412, 0.5526, 0.03412, 0.5526, 9.751e-05, 0.4016, 0.07592, 0.3803, 0.07592, 0.3803, 0.1072, 0.2072, 0.1648, 0.2528, 0.1072, 0.2072, 0.2737, 0.1291, 0.1648, 0.2528, 0.2807, 0.05986, 0.4318, 0.05672, 0.2737, 0.1291, 0.5315, 9.751e-05, 0.6053, 0.05467, 0.4318, 0.05672, 0.8059, 0.08345, 0.7859, 0.1036, 0.6053, 0.05467, 0.7859, 0.1036, 0.8059, 0.08345, 0.8825, 0.2721, 0.9512, 0.3519, 0.8967, 0.459, 0.8825, 0.2721, 0.8967, 0.459, 0.9457, 0.605, 0.8616, 0.6143, 0.8616, 0.6143, 0.8292, 0.7933, 0.7708, 0.7424, 0.7708, 0.7424, 0.8292, 0.7933, 0.6619, 0.8553, 0.6619, 0.8553, 0.8292, 0.7933, 0.6665, 0.9418, 0.8059, 0.08345, 0.9512, 0.3519, 0.8825, 0.2721, 0.07158, 0.7246, 0.1351, 0.9155, 9.751e-05, 0.6669, 0.03412, 0.5526, 9.751e-05, 0.6669, 9.751e-05, 0.4016, 0.07592, 0.3803, 9.751e-05, 0.4016, 0.1072, 0.2072, 0.1072, 0.2072, 0.2807, 0.05986, 0.2737, 0.1291, 0.2807, 0.05986, 0.5315, 9.751e-05, 0.4318, 0.05672, 0.5315, 9.751e-05, 0.8059, 0.08345, 0.6053, 0.05467, 0.1351, 0.9155, 0.1602, 0.8801, 0.334, 0.9358, 0.9512, 0.3519, 0.9457, 0.605, 0.8967, 0.459, 0.8616, 0.6143, 0.9457, 0.605, 0.8292, 0.7933, 0.4152, 0.9999, 0.334, 0.9358, 0.5114, 0.9247])
me_cylinder_002.materials.append(mat_snooow)
me_cylinder_002.use_remesh_preserve_volume = False
me_cylinder_002.use_remesh_preserve_attributes = False
me_cylinder_002.use_mirror_vertex_groups = False
me_cylinder_002.update()
me_cylinder = bpy.data.meshes.new('Cylinder')
me_cylinder.from_pydata([(-0.3007, 0.09744, 0.05398), (-0.2124, 0.09968, 0.05398), (-0.3007, 0.08394, 0.01246), (-0.2124, 0.08575, 0.01114), (-0.3007, 0.04862, -0.01321), (-0.2124, 0.04931, -0.01534), (-0.3007, 0.004954, -0.01321), (-0.2124, 0.004263, -0.01534), (-0.3007, -0.03037, 0.01246), (-0.2124, -0.03218, 0.01114), (-0.3007, -0.04386, 0.05398), (-0.2124, -0.0461, 0.05398), (-0.3007, -0.03037, 0.09551), (-0.2124, -0.03218, 0.09683), (-0.3007, 0.004954, 0.1212), (-0.2124, 0.004263, 0.1233), (-0.3007, 0.04862, 0.1212), (-0.2124, 0.04931, 0.1233), (-0.3007, 0.08394, 0.09551), (-0.2124, 0.08575, 0.09683), (-0.1397, 0.08081, 0.01473), (-0.1397, 0.09356, 0.05398), (-0.1397, 0.04742, -0.009522), (-0.1397, 0.006153, -0.009522), (-0.1397, -0.02723, 0.01473), (-0.1397, -0.03999, 0.05398), (-0.1397, -0.02723, 0.09323), (-0.1397, 0.006153, 0.1175), (-0.1397, 0.04742, 0.1175), (-0.1397, 0.08081, 0.09323), (-0.05679, 0.06881, 0.02345), (-0.05679, 0.07873, 0.05398), (-0.05679, 0.04284, 0.004583), (-0.05679, 0.01074, 0.004583), (-0.05679, -0.01524, 0.02345), (-0.05679, -0.02516, 0.05398), (-0.05679, -0.01524, 0.08451), (-0.05679, 0.01074, 0.1034), (-0.05679, 0.04284, 0.1034), (-0.05679, 0.06881, 0.08451), (0.01818, 0.05616, 0.03264), (0.01818, 0.06309, 0.05398), (0.01818, 0.03801, 0.01945), (0.01818, 0.01557, 0.01945), (0.01818, -0.002586, 0.03264), (0.01818, -0.00952, 0.05398), (0.01818, -0.002586, 0.07532), (0.01818, 0.01557, 0.08851), (0.01818, 0.03801, 0.08851), (0.01818, 0.05616, 0.07532), (0.07937, 0.04263, 0.04248), (0.07937, 0.04636, 0.05398), (0.07937, 0.03284, 0.03536), (0.07937, 0.02074, 0.03536), (0.07937, 0.01095, 0.04248), (0.07937, 0.007209, 0.05398), (0.07937, 0.01095, 0.06549), (0.07937, 0.02074, 0.0726), (0.07937, 0.03284, 0.0726), (0.07937, 0.04263, 0.06549), (0.09808, 0.03767, 0.04607), (0.09808, 0.04024, 0.05398), (0.09808, 0.03095, 0.04118), (0.09808, 0.02263, 0.04118), (0.09808, 0.0159, 0.04607), (0.09808, 0.01333, 0.05398), (0.09808, 0.0159, 0.06189), (0.09808, 0.02263, 0.06678), (0.09808, 0.03095, 0.06678), (0.09808, 0.03767, 0.06189), (0.1186, 0.02679, 0.05398), (-0.3108, 0.08337, 0.05398), (-0.3108, 0.07256, 0.02073), (-0.3108, 0.04427, 0.0001722), (-0.3108, 0.009303, 0.0001722), (-0.3108, -0.01899, 0.02073), (-0.3108, -0.02979, 0.05398), (-0.3108, -0.01899, 0.08724), (-0.3108, 0.009303, 0.1078), (-0.3108, 0.04427, 0.1078), (-0.3108, 0.07256, 0.08724)], [], [(0, 1, 3, 2), (2, 3, 5, 4), (4, 5, 7, 6), (6, 7, 9, 8), (8, 9, 11, 10), (10, 11, 13, 12), (12, 13, 15, 14), (14, 15, 17, 16), (5, 3, 20, 22), (16, 17, 19, 18), (18, 19, 1, 0), (14, 16, 79, 78), (21, 29, 39, 31), (1, 19, 29, 21), (19, 17, 28, 29), (17, 15, 27, 28), (15, 13, 26, 27), (13, 11, 25, 26), (11, 9, 24, 25), (9, 7, 23, 24), (3, 1, 21, 20), (7, 5, 22, 23), (37, 36, 46, 47), (27, 26, 36, 37), (24, 23, 33, 34), (20, 21, 31, 30), (28, 27, 37, 38), (25, 24, 34, 35), (22, 20, 30, 32), (29, 28, 38, 39), (26, 25, 35, 36), (23, 22, 32, 33), (44, 43, 53, 54), (34, 33, 43, 44), (30, 31, 41, 40), (38, 37, 47, 48), (35, 34, 44, 45), (32, 30, 40, 42), (39, 38, 48, 49), (36, 35, 45, 46), (33, 32, 42, 43), (31, 39, 49, 41), (50, 51, 61, 60), (40, 41, 51, 50), (48, 47, 57, 58), (45, 44, 54, 55), (42, 40, 50, 52), (49, 48, 58, 59), (46, 45, 55, 56), (43, 42, 52, 53), (41, 49, 59, 51), (47, 46, 56, 57), (65, 64, 70), (58, 57, 67, 68), (55, 54, 64, 65), (52, 50, 60, 62), (59, 58, 68, 69), (56, 55, 65, 66), (53, 52, 62, 63), (51, 59, 69, 61), (57, 56, 66, 67), (54, 53, 63, 64), (62, 60, 70), (69, 68, 70), (66, 65, 70), (63, 62, 70), (61, 69, 70), (67, 66, 70), (64, 63, 70), (60, 61, 70), (68, 67, 70), (71, 72, 73, 74, 75, 76, 77, 78, 79, 80), (12, 14, 78, 77), (10, 12, 77, 76), (8, 10, 76, 75), (6, 8, 75, 74), (0, 2, 72, 71), (4, 6, 74, 73), (2, 4, 73, 72), (18, 0, 71, 80), (16, 18, 80, 79)])
me_cylinder.polygons.foreach_set('use_smooth', [True] * 81)
_uv = me_cylinder.uv_layers.new(name='UVMap')
_uv.uv.foreach_set('vector', [0.0, 0.0, 1.0, 0.0, 1.0, 1.0, 0.0, 1.0, 0.0, 0.0, 1.0, 0.0, 1.0, 1.0, 0.0, 1.0, 0.0, 0.0, 1.0, 0.0, 1.0, 1.0, 0.0, 1.0, 0.0, 0.0, 1.0, 0.0, 1.0, 1.0, 0.0, 1.0, 0.0, 0.0, 1.0, 0.0, 1.0, 1.0, 0.0, 1.0, 0.0, 0.0, 1.0, 0.0, 1.0, 1.0, 0.0, 1.0, 0.0, 0.0, 1.0, 0.0, 1.0, 1.0, 0.0, 1.0, 0.0, 0.0, 1.0, 0.0, 1.0, 1.0, 0.0, 1.0, 0.0, 0.0, 1.0, 0.0, 1.0, 1.0, 0.0, 1.0, 0.0, 0.0, 1.0, 0.0, 1.0, 1.0, 0.0, 1.0, 0.0, 0.0, 1.0, 0.0, 1.0, 1.0, 0.0, 1.0, 0.0, 0.0, 1.0, 0.0, 1.0, 1.0, 0.0, 1.0, 0.0, 0.0, 1.0, 0.0, 1.0, 1.0, 0.0, 1.0, 0.0, 0.0, 1.0, 0.0, 1.0, 1.0, 0.0, 1.0, 0.0, 0.0, 1.0, 0.0, 1.0, 1.0, 0.0, 1.0, 0.0, 0.0, 1.0, 0.0, 1.0, 1.0, 0.0, 1.0, 0.0, 0.0, 1.0, 0.0, 1.0, 1.0, 0.0, 1.0, 0.0, 0.0, 1.0, 0.0, 1.0, 1.0, 0.0, 1.0, 0.0, 0.0, 1.0, 0.0, 1.0, 1.0, 0.0, 1.0, 0.0, 0.0, 1.0, 0.0, 1.0, 1.0, 0.0, 1.0, 0.0, 0.0, 1.0, 0.0, 1.0, 1.0, 0.0, 1.0, 0.0, 0.0, 1.0, 0.0, 1.0, 1.0, 0.0, 1.0, 0.0, 0.0, 1.0, 0.0, 1.0, 1.0, 0.0, 1.0, 0.0, 0.0, 1.0, 0.0, 1.0, 1.0, 0.0, 1.0, 0.0, 0.0, 1.0, 0.0, 1.0, 1.0, 0.0, 1.0, 0.0, 0.0, 1.0, 0.0, 1.0, 1.0, 0.0, 1.0, 0.0, 0.0, 1.0, 0.0, 1.0, 1.0, 0.0, 1.0, 0.0, 0.0, 1.0, 0.0, 1.0, 1.0, 0.0, 1.0, 0.0, 0.0, 1.0, 0.0, 1.0, 1.0, 0.0, 1.0, 0.0, 0.0, 1.0, 0.0, 1.0, 1.0, 0.0, 1.0, 0.0, 0.0, 1.0, 0.0, 1.0, 1.0, 0.0, 1.0, 0.0, 0.0, 1.0, 0.0, 1.0, 1.0, 0.0, 1.0, 0.0, 0.0, 1.0, 0.0, 1.0, 1.0, 0.0, 1.0, 0.0, 0.0, 1.0, 0.0, 1.0, 1.0, 0.0, 1.0, 0.0, 0.0, 1.0, 0.0, 1.0, 1.0, 0.0, 1.0, 0.0, 0.0, 1.0, 0.0, 1.0, 1.0, 0.0, 1.0, 0.0, 0.0, 1.0, 0.0, 1.0, 1.0, 0.0, 1.0, 0.0, 0.0, 1.0, 0.0, 1.0, 1.0, 0.0, 1.0, 0.0, 0.0, 1.0, 0.0, 1.0, 1.0, 0.0, 1.0, 0.0, 0.0, 1.0, 0.0, 1.0, 1.0, 0.0, 1.0, 0.0, 0.0, 1.0, 0.0, 1.0, 1.0, 0.0, 1.0, 0.0, 0.0, 1.0, 0.0, 1.0, 1.0, 0.0, 1.0, 0.0, 0.0, 1.0, 0.0, 1.0, 1.0, 0.0, 1.0, 0.0, 0.0, 1.0, 0.0, 1.0, 1.0, 0.0, 1.0, 0.0, 0.0, 1.0, 0.0, 1.0, 1.0, 0.0, 1.0, 0.0, 0.0, 1.0, 0.0, 1.0, 1.0, 0.0, 1.0, 0.0, 0.0, 1.0, 0.0, 1.0, 1.0, 0.0, 1.0, 0.0, 0.0, 1.0, 0.0, 1.0, 1.0, 0.0, 1.0, 0.0, 0.0, 1.0, 0.0, 1.0, 1.0, 0.0, 1.0, 0.0, 0.0, 1.0, 0.0, 1.0, 1.0, 0.0, 1.0, 0.0, 0.0, 1.0, 0.0, 1.0, 1.0, 0.0, 1.0, 0.0, 0.0, 1.0, 0.0, 1.0, 1.0, 0.0, 1.0, 0.0, 0.0, 1.0, 0.0, 1.0, 1.0, 0.0, 0.0, 1.0, 0.0, 1.0, 1.0, 0.0, 1.0, 0.0, 0.0, 1.0, 0.0, 1.0, 1.0, 0.0, 1.0, 0.0, 0.0, 1.0, 0.0, 1.0, 1.0, 0.0, 1.0, 0.0, 0.0, 1.0, 0.0, 1.0, 1.0, 0.0, 1.0, 0.0, 0.0, 1.0, 0.0, 1.0, 1.0, 0.0, 1.0, 0.0, 0.0, 1.0, 0.0, 1.0, 1.0, 0.0, 1.0, 0.0, 0.0, 1.0, 0.0, 1.0, 1.0, 0.0, 1.0, 0.0, 0.0, 1.0, 0.0, 1.0, 1.0, 0.0, 1.0, 0.0, 0.0, 1.0, 0.0, 1.0, 1.0, 0.0, 1.0, 0.0, 0.0, 1.0, 0.0, 1.0, 1.0, 0.0, 0.0, 1.0, 0.0, 1.0, 1.0, 0.0, 0.0, 1.0, 0.0, 1.0, 1.0, 0.0, 0.0, 1.0, 0.0, 1.0, 1.0, 0.0, 0.0, 1.0, 0.0, 1.0, 1.0, 0.0, 0.0, 1.0, 0.0, 1.0, 1.0, 0.0, 0.0, 1.0, 0.0, 1.0, 1.0, 0.0, 0.0, 1.0, 0.0, 1.0, 1.0, 0.0, 0.0, 1.0, 0.0, 1.0, 1.0, 0.5, 1.0, 0.7939, 0.9045, 0.9755, 0.6545, 0.9755, 0.3455, 0.7939, 0.09549, 0.5, 0.0, 0.2061, 0.09549, 0.02447, 0.3455, 0.02447, 0.6545, 0.2061, 0.9045, 0.0, 0.0, 1.0, 0.0, 1.0, 1.0, 0.0, 1.0, 0.0, 0.0, 1.0, 0.0, 1.0, 1.0, 0.0, 1.0, 0.0, 0.0, 1.0, 0.0, 1.0, 1.0, 0.0, 1.0, 0.0, 0.0, 1.0, 0.0, 1.0, 1.0, 0.0, 1.0, 0.0, 0.0, 1.0, 0.0, 1.0, 1.0, 0.0, 1.0, 0.0, 0.0, 1.0, 0.0, 1.0, 1.0, 0.0, 1.0, 0.0, 0.0, 1.0, 0.0, 1.0, 1.0, 0.0, 1.0, 0.0, 0.0, 1.0, 0.0, 1.0, 1.0, 0.0, 1.0, 0.0, 0.0, 1.0, 0.0, 1.0, 1.0, 0.0, 1.0])
me_cylinder.materials.append(mat_caaarrot)
me_cylinder.use_remesh_preserve_volume = False
me_cylinder.use_remesh_preserve_attributes = False
me_cylinder.use_mirror_vertex_groups = False
me_cylinder.update()

# ---- objects
ob_cylinder_005 = bpy.data.objects.new('Cylinder.005', me_cylinder_001)
ob_cylinder_004 = bpy.data.objects.new('Cylinder.004', me_cylinder_005)
ob_cylinder_003 = bpy.data.objects.new('Cylinder.003', me_cylinder_004)
ob_sphere_001 = bpy.data.objects.new('Sphere.001', me_sphere_004)
ob_cylinder_002 = bpy.data.objects.new('Cylinder.002', me_cylinder_003)
ob_cylinder_001 = bpy.data.objects.new('Cylinder.001', me_cylinder_002)
ob_cylinder = bpy.data.objects.new('Cylinder', me_cylinder)
ob_lamp = bpy.data.objects.new('Lamp', light_lamp)
ob_camera = bpy.data.objects.new('Camera', cam_camera)

# ---- transforms, parenting, visibility, modifiers, constraints
ob_cylinder_005.location = (0.2966, 1.003, 3.473)
ob_cylinder_005.lineart.crease_threshold = 0.0
ob_cylinder_004.location = (0.5057, 0.4385, 2.229)
ob_cylinder_004.rotation_euler = (1.036, -0.4153, 0.0)
ob_cylinder_004.scale = (1.388, 1.388, 1.388)
ob_cylinder_004.lineart.crease_threshold = 0.0
ob_cylinder_003.location = (0.08698, 0.4385, 2.212)
ob_cylinder_003.rotation_euler = (1.036, -0.4153, 0.0)
ob_cylinder_003.scale = (1.451, 1.451, 1.451)
ob_cylinder_003.lineart.crease_threshold = 0.0
ob_sphere_001.location = (0.2962, 1.003, 2.443)
ob_sphere_001.lineart.crease_threshold = 0.0
ob_cylinder_002.location = (0.2964, 0.3423, 2.085)
ob_cylinder_002.lineart.crease_threshold = 0.0
ob_cylinder_001.location = (0.2966, 1.003, 3.473)
ob_cylinder_001.lineart.crease_threshold = 0.0
ob_cylinder.location = (0.2964, 0.1046, 2.085)
ob_cylinder.rotation_euler = (0.0, -0.0, -1.571)
ob_cylinder.lineart.crease_threshold = 0.0
ob_lamp.location = (4.076, 1.005, 5.904)
ob_lamp.rotation_euler = (0.6503, 0.05522, 1.866)
ob_lamp.lock_rotations_4d = False
ob_lamp.empty_display_type = 'ARROWS'
ob_lamp.color = (0.0, 0.0, 0.0, 0.0)
ob_lamp.lineart.crease_threshold = 0.0
ob_camera.location = (7.481, -6.508, 5.344)
ob_camera.rotation_euler = (1.109, 0.0, 0.8149)
ob_camera.lock_rotations_4d = False
ob_camera.empty_display_type = 'ARROWS'
ob_camera.color = (0.0, 0.0, 0.0, 0.0)
ob_camera.display_type = 'WIRE'
ob_camera.lineart.crease_threshold = 0.0

# ---- collection membership
col_collection_1.objects.link(ob_cylinder_005)
col_collection_1.objects.link(ob_cylinder_004)
col_collection_1.objects.link(ob_cylinder_003)
col_collection_1.objects.link(ob_sphere_001)
col_collection_1.objects.link(ob_cylinder_002)
col_collection_1.objects.link(ob_cylinder_001)
col_collection_1.objects.link(ob_cylinder)
col_collection_1.objects.link(ob_lamp)
col_collection_1.objects.link(ob_camera)

# ---- scene / render settings (as saved in the file)
scene.camera = ob_camera
scene.frame_start = 1; scene.frame_end = 250; scene.frame_set(75)
scene.render.engine = 'BLENDER_EEVEE_NEXT'
scene.render.resolution_percentage = 50
scene.render.dither_intensity = 0.0
scene.cycles.use_denoising = False
scene.cycles.samples = 128
scene.cycles.sampling_pattern = 'TABULATED_SOBOL'
scene.cycles.light_sampling_threshold = 0.0
scene.cycles.use_adaptive_sampling = False
scene.cycles.use_light_tree = False
scene.cycles.blur_glossy = 0.0
scene.cycles.sample_clamp_indirect = 0.0
scene.view_settings.view_transform = 'Standard'
bpy.context.view_layer.update()
